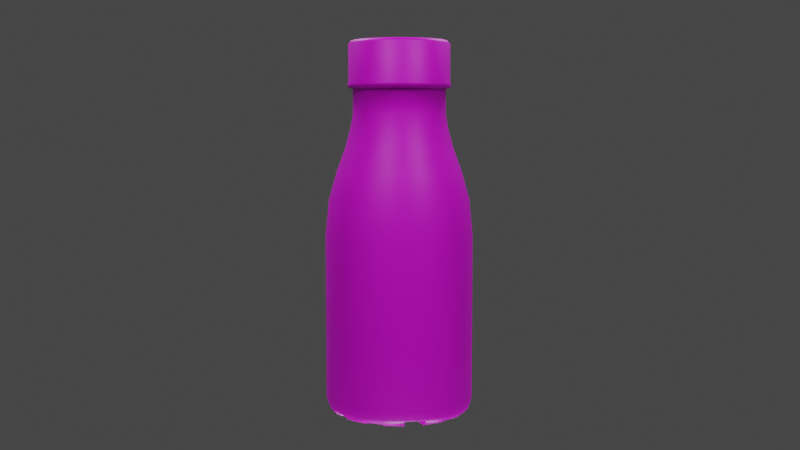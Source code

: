 # Source: Costa_Bottle.blend  (saved by Blender 3.6.13; exported with 4.5.12 LTS)
import bpy
from mathutils import Matrix  # noqa: F401  (used for matrix-valued properties, if any)

bpy.ops.wm.read_factory_settings(use_empty=True)
scene = bpy.context.scene
scene.name = 'Scene'

# ---- collections
col_collection = bpy.data.collections.new('Collection'); scene.collection.children.link(col_collection)

# ---- images (referenced by path relative to the original .blend; pixels are not part of the script)
import os
ASSET_DIR = os.environ.get("B2B_ASSET_DIR", "")  # directory of the original .blend (textures are referenced by path, not embedded)
HERE = os.path.dirname(os.path.abspath(__file__))  # packed textures are extracted next to this script under _unpacked/

def load_image(name, relpath, width, height, colorspace="sRGB"):
    """Load a texture the original file referenced (path relative to the .blend, or extracted next to this script)."""
    p = next((c for c in (os.path.join(HERE, relpath), os.path.join(ASSET_DIR, relpath)) if relpath and os.path.exists(c)), "")
    if p:
        img = bpy.data.images.load(p, check_existing=True)
        img.name = name
    else:  # same state as the original file: an image datablock whose file is absent (Cycles renders it pink)
        img = bpy.data.images.new(name, width, height)
        img.source = "FILE"
        img.filepath = "//" + (relpath or name)
    img.colorspace_settings.name = colorspace
    return img
img_costa_bottle_caramelmap_png = load_image('Costa_Bottle_CaramelMap.png', 'Costa_Bottle_CaramelMap.png', 1024, 1024, 'sRGB')

# ---- materials (node trees are filled in below, after node groups)
mat_material_001 = bpy.data.materials.new('Material.001')
mat_material_001.use_transparent_shadow = False

# ---- material node trees
mat_material_001.use_nodes = True; mat_material_001.node_tree.nodes.clear()
_N = mat_material_001.node_tree.nodes; _L = mat_material_001.node_tree.links
n0 = _N.new('ShaderNodeBsdfPrincipled'); n0.name = 'Principled BSDF'; n0.location = (10, 300)
n0.distribution = 'GGX'
n0.subsurface_method = 'RANDOM_WALK_SKIN'
n0.inputs[3].default_value = 1.45
n0.inputs[27].default_value = (0.0, 0.0, 0.0, 1.0)
n0.inputs[28].default_value = 1.0
n1 = _N.new('ShaderNodeOutputMaterial'); n1.name = 'Material Output'; n1.location = (300, 300)
n2 = _N.new('ShaderNodeTexImage'); n2.name = 'Image Texture'; n2.location = (-324, 167)
n2.image = img_costa_bottle_caramelmap_png
_L.new(n0.outputs[0], n1.inputs[0])
_L.new(n2.outputs[0], n0.inputs[0])
n1.is_active_output = True

# ---- world
world_world = bpy.data.worlds.new('World'); scene.world = world_world
world_world.use_nodes = True; world_world.node_tree.nodes.clear()
_N = world_world.node_tree.nodes; _L = world_world.node_tree.links
n0 = _N.new('ShaderNodeOutputWorld'); n0.name = 'World Output'; n0.location = (300, 300)
n1 = _N.new('ShaderNodeBackground'); n1.name = 'Background'; n1.location = (10, 300)
n1.inputs[0].default_value = (0.05088, 0.05088, 0.05088, 1.0)
_L.new(n1.outputs[0], n0.inputs[0])
n0.is_active_output = True
world_world.color = (0.05088, 0.05088, 0.05088)
world_world.use_sun_shadow = False
world_world.sun_shadow_jitter_overblur = 0.0

# ---- cameras
cam_camera_001 = bpy.data.cameras.new('Camera.001')
cam_camera_001.clip_end = 100.0
cam_camera_001.ortho_scale = 7.314

# ---- lights
light_light = bpy.data.lights.new('Light', 'POINT')
light_light.transmission_factor = 0.0
light_light.shadow_soft_size = 0.1
light_light.shadow_maximum_resolution = 0.006
light_light.use_absolute_resolution = True
light_light_001 = bpy.data.lights.new('Light.001', 'POINT')
light_light_001.transmission_factor = 0.0
light_light_001.shadow_soft_size = 0.1
light_light_001.shadow_maximum_resolution = 0.006
light_light_001.use_absolute_resolution = True
light_light_002 = bpy.data.lights.new('Light.002', 'POINT')
light_light_002.transmission_factor = 0.0
light_light_002.shadow_soft_size = 0.1
light_light_002.shadow_maximum_resolution = 0.006
light_light_002.use_absolute_resolution = True
light_light_003 = bpy.data.lights.new('Light.003', 'POINT')
light_light_003.transmission_factor = 0.0
light_light_003.shadow_soft_size = 0.1
light_light_003.shadow_maximum_resolution = 0.006
light_light_003.use_absolute_resolution = True
light_light_004 = bpy.data.lights.new('Light.004', 'POINT')
light_light_004.transmission_factor = 0.0
light_light_004.shadow_soft_size = 0.1
light_light_004.shadow_maximum_resolution = 0.006
light_light_004.use_absolute_resolution = True

# ---- meshes
me_cylinder_001 = bpy.data.meshes.new('Cylinder.001')
me_cylinder_001.from_pydata([(0.0, 0.9201, -1.235), (-1.44e-10, 0.9517, 0.9517), (0.2843, 0.8751, -1.235), (0.2941, 0.9051, 0.9517), (0.5408, 0.7444, -1.235), (0.5594, 0.7699, 0.9517), (0.7444, 0.5408, -1.235), (0.7699, 0.5594, 0.9517), (0.8751, 0.2843, -1.235), (0.9051, 0.2941, 0.9517), (0.9201, 2.084e-10, -1.235), (0.9517, 1.44e-10, 0.9517), (0.8751, -0.2843, -1.235), (0.9051, -0.2941, 0.9517), (0.7444, -0.5408, -1.235), (0.7699, -0.5594, 0.9517), (0.5408, -0.7444, -1.235), (0.5594, -0.7699, 0.9517), (0.2843, -0.8751, -1.235), (0.2941, -0.9051, 0.9517), (0.0, -0.9201, -1.235), (-1.44e-10, -0.9517, 0.9517), (-0.2843, -0.8751, -1.235), (-0.2941, -0.9051, 0.9517), (-0.5408, -0.7444, -1.235), (-0.5594, -0.7699, 0.9517), (-0.7444, -0.5408, -1.235), (-0.7699, -0.5594, 0.9517), (-0.8751, -0.2843, -1.235), (-0.9051, -0.2941, 0.9517), (-0.9201, 2.084e-10, -1.235), (-0.9517, 1.44e-10, 0.9517), (-0.8751, 0.2843, -1.235), (-0.9051, 0.2941, 0.9517), (-0.7444, 0.5408, -1.235), (-0.7699, 0.5594, 0.9517), (-0.5408, 0.7444, -1.235), (-0.5594, 0.7699, 0.9517), (-0.2843, 0.8751, -1.235), (-0.2941, 0.9051, 0.9517), (-9.767e-10, 0.907, 1.42), (0.2803, 0.8626, 1.42), (0.5331, 0.7338, 1.42), (0.7338, 0.5331, 1.42), (0.8626, 0.2803, 1.42), (0.907, -1.426e-10, 1.42), (0.8626, -0.2803, 1.42), (0.7338, -0.5331, 1.42), (0.5331, -0.7338, 1.42), (0.2803, -0.8626, 1.42), (-9.767e-10, -0.907, 1.42), (-0.2803, -0.8626, 1.42), (-0.5331, -0.7338, 1.42), (-0.7338, -0.5331, 1.42), (-0.8626, -0.2803, 1.42), (-0.907, -1.426e-10, 1.42), (-0.8626, 0.2803, 1.42), (-0.7338, 0.5331, 1.42), (-0.5331, 0.7338, 1.42), (-0.2803, 0.8626, 1.42), (-1.978e-09, 0.8044, 1.786), (0.2486, 0.765, 1.786), (0.4728, 0.6508, 1.786), (0.6508, 0.4728, 1.786), (0.765, 0.2486, 1.786), (0.8044, -6.014e-10, 1.786), (0.765, -0.2486, 1.786), (0.6508, -0.4728, 1.786), (0.4728, -0.6508, 1.786), (0.2486, -0.765, 1.786), (-1.978e-09, -0.8044, 1.786), (-0.2486, -0.765, 1.786), (-0.4728, -0.6508, 1.786), (-0.6508, -0.4728, 1.786), (-0.765, -0.2486, 1.786), (-0.8044, -6.014e-10, 1.786), (-0.765, 0.2486, 1.786), (-0.6508, 0.4728, 1.786), (-0.4728, 0.6508, 1.786), (-0.2486, 0.765, 1.786), (-7.564e-09, 0.6919, 2.097), (0.2138, 0.6581, 2.097), (0.4067, 0.5598, 2.097), (0.5598, 0.4067, 2.097), (0.6581, 0.2138, 2.097), (0.6919, -1.007e-10, 2.097), (0.6581, -0.2138, 2.097), (0.5598, -0.4067, 2.097), (0.4067, -0.5598, 2.097), (0.2138, -0.6581, 2.097), (-7.564e-09, -0.6919, 2.097), (-0.2138, -0.6581, 2.097), (-0.4067, -0.5598, 2.097), (-0.5598, -0.4067, 2.097), (-0.6581, -0.2138, 2.097), (-0.6919, -1.007e-10, 2.097), (-0.6581, 0.2138, 2.097), (-0.5598, 0.4067, 2.097), (-0.4067, 0.5598, 2.097), (-0.2138, 0.6581, 2.097), (2.71e-09, 0.6302, 2.326), (0.1947, 0.5993, 2.326), (0.3704, 0.5098, 2.326), (0.5098, 0.3704, 2.326), (0.5993, 0.1947, 2.326), (0.6302, 4.403e-10, 2.326), (0.5993, -0.1947, 2.326), (0.5098, -0.3704, 2.326), (0.3704, -0.5098, 2.326), (0.1947, -0.5993, 2.326), (2.71e-09, -0.6302, 2.326), (-0.1947, -0.5993, 2.326), (-0.3704, -0.5098, 2.326), (-0.5098, -0.3704, 2.326), (-0.5993, -0.1947, 2.326), (-0.6302, 4.403e-10, 2.326), (-0.5993, 0.1947, 2.326), (-0.5098, 0.3704, 2.326), (-0.3704, 0.5098, 2.326), (-0.1947, 0.5993, 2.326), (-2.252e-08, 0.5961, 2.517), (0.1842, 0.5669, 2.517), (0.3503, 0.4822, 2.517), (0.4822, 0.3504, 2.517), (0.5669, 0.1842, 2.517), (0.5961, -2.289e-10, 2.517), (0.5669, -0.1842, 2.517), (0.4822, -0.3504, 2.517), (0.3503, -0.4822, 2.517), (0.1842, -0.5669, 2.517), (-2.252e-08, -0.5961, 2.517), (-0.1842, -0.5669, 2.517), (-0.3504, -0.4822, 2.517), (-0.4822, -0.3504, 2.517), (-0.5669, -0.1842, 2.517), (-0.5961, -2.289e-10, 2.517), (-0.5669, 0.1842, 2.517), (-0.4822, 0.3504, 2.517), (-0.3504, 0.4822, 2.517), (-0.1842, 0.5669, 2.517), (-2.252e-08, 0.5961, 2.831), (0.1842, 0.5669, 2.831), (0.3503, 0.4822, 2.831), (0.4822, 0.3504, 2.831), (0.5669, 0.1842, 2.831), (0.5961, -2.289e-10, 2.831), (0.5669, -0.1842, 2.831), (0.4822, -0.3504, 2.831), (0.3503, -0.4822, 2.831), (0.1842, -0.5669, 2.831), (-2.252e-08, -0.5961, 2.831), (-0.1842, -0.5669, 2.831), (-0.3504, -0.4822, 2.831), (-0.4822, -0.3504, 2.831), (-0.5669, -0.1842, 2.831), (-0.5961, -2.289e-10, 2.831), (-0.5669, 0.1842, 2.831), (-0.4822, 0.3504, 2.831), (-0.3504, 0.4822, 2.831), (-0.1842, 0.5669, 2.831), (-1.84e-08, 0.6637, 2.862), (0.2051, 0.6312, 2.862), (0.3901, 0.5369, 2.862), (0.5369, 0.3901, 2.862), (0.6312, 0.2051, 2.862), (0.6637, -5.932e-10, 2.862), (0.6312, -0.2051, 2.862), (0.5369, -0.3901, 2.862), (0.3901, -0.5369, 2.862), (0.2051, -0.6312, 2.862), (-1.84e-08, -0.6637, 2.862), (-0.2051, -0.6312, 2.862), (-0.3901, -0.5369, 2.862), (-0.5369, -0.3901, 2.862), (-0.6312, -0.2051, 2.862), (-0.6637, -5.932e-10, 2.862), (-0.6312, 0.2051, 2.862), (-0.5369, 0.3901, 2.862), (-0.3901, 0.5369, 2.862), (-0.2051, 0.6312, 2.862), (-1.57e-08, 0.6637, 2.893), (0.2051, 0.6312, 2.893), (0.3901, 0.5369, 2.893), (0.5369, 0.3901, 2.893), (0.6312, 0.2051, 2.893), (0.6637, -5.932e-10, 2.893), (0.6312, -0.2051, 2.893), (0.5369, -0.3901, 2.893), (0.3901, -0.5369, 2.893), (0.2051, -0.6312, 2.893), (-1.57e-08, -0.6637, 2.893), (-0.2051, -0.6312, 2.893), (-0.3901, -0.5369, 2.893), (-0.5369, -0.3901, 2.893), (-0.6312, -0.2051, 2.893), (-0.6637, -5.932e-10, 2.893), (-0.6312, 0.2051, 2.893), (-0.5369, 0.3901, 2.893), (-0.3901, 0.5369, 2.893), (-0.2051, 0.6312, 2.893), (-9.278e-09, 0.6512, 2.924), (0.2012, 0.6194, 2.924), (0.3828, 0.5269, 2.924), (0.5269, 0.3828, 2.924), (0.6194, 0.2012, 2.924), (0.6512, -6.381e-10, 2.924), (0.6194, -0.2012, 2.924), (0.5269, -0.3828, 2.924), (0.3828, -0.5269, 2.924), (0.2012, -0.6194, 2.924), (-9.278e-09, -0.6512, 2.924), (-0.2012, -0.6194, 2.924), (-0.3828, -0.5269, 2.924), (-0.5269, -0.3828, 2.924), (-0.6194, -0.2012, 2.924), (-0.6512, -6.381e-10, 2.924), (-0.6194, 0.2012, 2.924), (-0.5269, 0.3828, 2.924), (-0.3828, 0.5269, 2.924), (-0.2012, 0.6194, 2.924), (-3.12e-08, 0.6512, 3.406), (0.2012, 0.6194, 3.406), (0.3828, 0.5269, 3.406), (0.5269, 0.3828, 3.406), (0.6194, 0.2012, 3.406), (0.6512, -6.381e-10, 3.406), (0.6194, -0.2012, 3.406), (0.5269, -0.3828, 3.406), (0.3828, -0.5269, 3.406), (0.2012, -0.6194, 3.406), (-3.12e-08, -0.6512, 3.406), (-0.2012, -0.6194, 3.406), (-0.3828, -0.5269, 3.406), (-0.5269, -0.3828, 3.406), (-0.6194, -0.2012, 3.406), (-0.6512, -6.381e-10, 3.406), (-0.6194, 0.2012, 3.406), (-0.5269, 0.3828, 3.406), (-0.3828, 0.5269, 3.406), (-0.2012, 0.6194, 3.406), (-4.236e-08, 0.6164, 3.443), (0.1905, 0.5862, 3.443), (0.3623, 0.4987, 3.443), (0.4987, 0.3623, 3.443), (0.5862, 0.1905, 3.443), (0.6164, -6.039e-10, 3.443), (0.5862, -0.1905, 3.443), (0.4987, -0.3623, 3.443), (0.3623, -0.4987, 3.443), (0.1905, -0.5862, 3.443), (-4.236e-08, -0.6164, 3.443), (-0.1905, -0.5862, 3.443), (-0.3623, -0.4987, 3.443), (-0.4987, -0.3623, 3.443), (-0.5862, -0.1905, 3.443), (-0.6164, -6.039e-10, 3.443), (-0.5862, 0.1905, 3.443), (-0.4987, 0.3623, 3.443), (-0.3623, 0.4987, 3.443), (-0.1905, 0.5862, 3.443), (-4.222e-08, 0.4964, 3.443), (0.1534, 0.4721, 3.443), (0.2918, 0.4016, 3.443), (0.4016, 0.2918, 3.443), (0.4721, 0.1534, 3.443), (0.4964, -2.238e-09, 3.443), (0.4721, -0.1534, 3.443), (0.4016, -0.2918, 3.443), (0.2918, -0.4016, 3.443), (0.1534, -0.4721, 3.443), (-4.222e-08, -0.4964, 3.443), (-0.1534, -0.4721, 3.443), (-0.2918, -0.4016, 3.443), (-0.4016, -0.2918, 3.443), (-0.4722, -0.1534, 3.443), (-0.4964, -2.238e-09, 3.443), (-0.4722, 0.1534, 3.443), (-0.4016, 0.2918, 3.443), (-0.2918, 0.4016, 3.443), (-0.1534, 0.4721, 3.443), (-4.055e-08, 0.4561, 3.443), (0.1409, 0.4337, 3.443), (0.2681, 0.369, 3.443), (0.369, 0.2681, 3.443), (0.4337, 0.1409, 3.443), (0.4561, -1.813e-09, 3.443), (0.4337, -0.1409, 3.443), (0.369, -0.2681, 3.443), (0.2681, -0.369, 3.443), (0.1409, -0.4337, 3.443), (-4.055e-08, -0.4561, 3.443), (-0.1409, -0.4337, 3.443), (-0.2681, -0.369, 3.443), (-0.369, -0.2681, 3.443), (-0.4337, -0.1409, 3.443), (-0.4561, -1.813e-09, 3.443), (-0.4337, 0.1409, 3.443), (-0.369, 0.2681, 3.443), (-0.2681, 0.369, 3.443), (-0.1409, 0.4337, 3.443), (0.0, 0.8639, -1.307), (0.267, 0.8216, -1.307), (0.5078, 0.6989, -1.307), (0.6989, 0.5078, -1.307), (0.8216, 0.267, -1.307), (0.8639, -1.522e-10, -1.307), (0.8216, -0.267, -1.307), (0.6989, -0.5078, -1.307), (0.5078, -0.6989, -1.307), (0.267, -0.8216, -1.307), (0.0, -0.8639, -1.307), (-0.267, -0.8216, -1.307), (-0.5078, -0.6989, -1.307), (-0.6989, -0.5078, -1.307), (-0.8216, -0.267, -1.307), (-0.8639, -1.522e-10, -1.307), (-0.8216, 0.267, -1.307), (-0.6989, 0.5078, -1.307), (-0.5078, 0.6989, -1.307), (-0.267, 0.8216, -1.307), (0.0, 0.7983, -1.34), (0.2467, 0.7593, -1.34), (0.4693, 0.6459, -1.34), (0.6459, 0.4693, -1.34), (0.7593, 0.2467, -1.34), (0.7983, -7.916e-10, -1.34), (0.7593, -0.2467, -1.34), (0.6459, -0.4693, -1.34), (0.4693, -0.6459, -1.34), (0.2467, -0.7593, -1.34), (0.0, -0.7983, -1.34), (-0.2467, -0.7593, -1.34), (-0.4693, -0.6459, -1.34), (-0.6459, -0.4693, -1.34), (-0.7593, -0.2467, -1.34), (-0.7983, -7.916e-10, -1.34), (-0.7593, 0.2467, -1.34), (-0.6459, 0.4693, -1.34), (-0.4693, 0.6459, -1.34), (-0.2467, 0.7593, -1.34), (0.0, 0.6951, -1.34), (0.2148, 0.661, -1.34), (0.4085, 0.5623, -1.34), (0.5623, 0.4085, -1.34), (0.661, 0.2148, -1.34), (0.6951, -3.074e-10, -1.34), (0.661, -0.2148, -1.34), (0.5623, -0.4085, -1.34), (0.4085, -0.5623, -1.34), (0.2148, -0.661, -1.34), (0.0, -0.6951, -1.34), (-0.2148, -0.661, -1.34), (-0.4085, -0.5623, -1.34), (-0.5623, -0.4085, -1.34), (-0.661, -0.2148, -1.34), (-0.6951, -3.074e-10, -1.34), (-0.661, 0.2148, -1.34), (-0.5623, 0.4085, -1.34), (-0.4085, 0.5623, -1.34), (-0.2148, 0.661, -1.34), (0.0, 0.2509, -1.305), (0.07753, 0.2386, -1.305), (0.1475, 0.203, -1.305), (0.203, 0.1475, -1.305), (0.2386, 0.07753, -1.305), (0.2509, 1.275e-09, -1.305), (0.2386, -0.07753, -1.305), (0.203, -0.1475, -1.305), (0.1475, -0.203, -1.305), (0.07753, -0.2386, -1.305), (0.0, -0.2509, -1.305), (-0.07753, -0.2386, -1.305), (-0.1475, -0.203, -1.305), (-0.203, -0.1475, -1.305), (-0.2386, -0.07753, -1.305), (-0.2509, 1.275e-09, -1.305), (-0.2386, 0.07753, -1.305), (-0.203, 0.1475, -1.305), (-0.1475, 0.203, -1.305), (-0.07753, 0.2386, -1.305), (0.0, 0.04448, -1.305), (0.01375, 0.0423, -1.305), (0.02615, 0.03599, -1.305), (0.03599, 0.02615, -1.305), (0.0423, 0.01375, -1.305), (0.04448, 2.829e-10, -1.305), (0.0423, -0.01375, -1.305), (0.03599, -0.02615, -1.305), (0.02615, -0.03599, -1.305), (0.01375, -0.0423, -1.305), (0.0, -0.04448, -1.305), (-0.01375, -0.0423, -1.305), (-0.02615, -0.03599, -1.305), (-0.03599, -0.02615, -1.305), (-0.0423, -0.01375, -1.305), (-0.04448, 2.829e-10, -1.305), (-0.0423, 0.01375, -1.305), (-0.03599, 0.02615, -1.305), (-0.02615, 0.03599, -1.305), (-0.01375, 0.0423, -1.305), (0.0, 0.04448, -1.33), (0.01375, 0.0423, -1.33), (0.02615, 0.03599, -1.33), (0.03599, 0.02615, -1.33), (0.0423, 0.01375, -1.33), (0.04448, 2.829e-10, -1.33), (0.0423, -0.01375, -1.33), (0.03599, -0.02615, -1.33), (0.02615, -0.03599, -1.33), (0.01375, -0.0423, -1.33), (0.0, -0.04448, -1.33), (-0.01375, -0.0423, -1.33), (-0.02615, -0.03599, -1.33), (-0.03599, -0.02615, -1.33), (-0.0423, -0.01375, -1.33), (-0.04448, 2.829e-10, -1.33), (-0.0423, 0.01375, -1.33), (-0.03599, 0.02615, -1.33), (-0.02615, 0.03599, -1.33), (-0.01375, 0.0423, -1.33), (0.9131, -6.875e-12, -1.255), (0.8684, 0.2822, -1.255), (0.0, -0.9131, -1.255), (0.2822, -0.8684, -1.255), (-0.9131, -6.875e-12, -1.255), (-0.8684, -0.2822, -1.255), (0.0, 0.9131, -1.255), (-0.2822, 0.8684, -1.255), (0.7387, 0.5367, -1.255), (0.5367, 0.7387, -1.255), (0.5367, -0.7387, -1.255), (0.7387, -0.5367, -1.255), (0.2822, 0.8684, -1.255), (-0.7387, -0.5367, -1.255), (-0.5367, -0.7387, -1.255), (-0.5367, 0.7387, -1.255), (-0.7387, 0.5367, -1.255), (0.8684, -0.2822, -1.255), (-0.2822, -0.8684, -1.255), (-0.8684, 0.2822, -1.255), (0.2461, 0.7575, -1.267), (0.4682, 0.6444, -1.267), (0.7965, -1.992e-09, -1.267), (0.7575, -0.2461, -1.267), (0.2461, -0.7575, -1.267), (0.0, -0.7965, -1.267), (-0.6444, -0.4682, -1.267), (-0.7575, -0.2461, -1.267), (-0.6444, 0.4682, -1.267), (-0.4682, 0.6444, -1.267), (0.8418, -1.858e-09, -1.271), (0.0, -0.8418, -1.271), (0.2601, 0.8006, -1.271), (-0.6811, -0.4948, -1.271), (-0.4948, 0.6811, -1.271), (0.8006, -0.2601, -1.271), (0.2275, 0.7, -1.261), (0.4326, 0.5955, -1.261), (0.7361, -2.581e-09, -1.261), (0.7, -0.2275, -1.261), (0.2275, -0.7, -1.261), (0.0, -0.7361, -1.261), (-0.5955, -0.4326, -1.261), (-0.7, -0.2275, -1.261), (-0.5955, 0.4326, -1.261), (-0.4326, 0.5955, -1.261), (0.198, 0.6095, -1.23), (0.3767, 0.5184, -1.23), (0.6408, -2.135e-09, -1.23), (0.6095, -0.198, -1.23), (0.198, -0.6095, -1.23), (0.0, -0.6408, -1.23), (-0.5184, -0.3767, -1.23), (-0.6095, -0.198, -1.23), (-0.5184, 0.3767, -1.23), (-0.3767, 0.5184, -1.23), (0.07149, 0.22, -1.197), (0.136, 0.1872, -1.197), (0.2313, -6.762e-10, -1.197), (0.22, -0.07149, -1.197), (0.07149, -0.22, -1.197), (0.0, -0.2313, -1.197), (-0.1872, -0.136, -1.197), (-0.22, -0.07149, -1.197), (-0.1872, 0.136, -1.197), (-0.136, 0.1872, -1.197), (0.2601, -0.8006, -1.271), (-0.8006, -0.2601, -1.271), (0.4948, 0.6811, -1.271), (-0.6811, 0.4948, -1.271), (-0.1861, -0.1352, -1.264), (-0.1352, -0.1861, -1.264), (0.2188, -0.07108, -1.264), (0.23, 1.174e-09, -1.264), (-0.2188, -0.07108, -1.264), (0.1861, -0.1352, -1.264), (-0.23, 1.174e-09, -1.264), (0.1352, -0.1861, -1.264), (0.07108, 0.2188, -1.264), (0.0, 0.23, -1.264), (-0.2188, 0.07108, -1.264), (0.07108, -0.2188, -1.264), (0.1352, 0.1861, -1.264), (-0.1861, 0.1352, -1.264), (0.0, -0.23, -1.264), (0.1861, 0.1352, -1.264), (-0.1352, 0.1861, -1.264), (-0.07108, -0.2188, -1.264), (0.2188, 0.07108, -1.264), (-0.07108, 0.2188, -1.264), (0.3588, 8.904e-10, -1.313), (0.3412, 0.1109, -1.313), (0.0, 0.3588, -1.313), (-0.1109, 0.3412, -1.313), (-0.2902, -0.2109, -1.313), (-0.2109, -0.2902, -1.313), (0.3412, -0.1109, -1.313), (-0.3412, -0.1109, -1.313), (0.2902, -0.2109, -1.313), (-0.3588, 8.904e-10, -1.313), (0.2109, -0.2902, -1.313), (0.1109, 0.3412, -1.313), (-0.3412, 0.1109, -1.313), (0.1109, -0.3412, -1.313), (0.2109, 0.2902, -1.313), (-0.2902, 0.2109, -1.313), (0.0, -0.3588, -1.313), (0.2902, 0.2109, -1.313), (-0.2109, 0.2902, -1.313), (-0.1109, -0.3412, -1.313), (0.3308, -1.03e-09, -1.205), (-0.2676, -0.1944, -1.205), (0.3146, -0.1022, -1.205), (-0.3146, -0.1022, -1.205), (0.1022, 0.3146, -1.205), (0.1022, -0.3146, -1.205), (0.1944, 0.2676, -1.205), (-0.2676, 0.1944, -1.205), (0.0, -0.3308, -1.205), (-0.1944, 0.2676, -1.205), (0.6837, 0.4967, -1.307), (0.8037, 0.2611, -1.307), (0.6837, -0.4967, -1.307), (0.4967, -0.6837, -1.307), (-0.2611, -0.8037, -1.307), (-0.4967, -0.6837, -1.307), (-0.8451, -1.215e-10, -1.307), (-0.8037, 0.2611, -1.307), (-0.2611, 0.8037, -1.307), (0.0, 0.8451, -1.307), (0.6459, 0.4693, -1.309), (0.7593, 0.2467, -1.309), (0.6459, -0.4693, -1.309), (0.4693, -0.6459, -1.309), (-0.2467, -0.7593, -1.309), (-0.4693, -0.6459, -1.309), (-0.7983, -6.367e-10, -1.309), (-0.7593, 0.2467, -1.309), (-0.2467, 0.7593, -1.309), (0.0, 0.7983, -1.309), (0.5623, 0.4085, -1.309), (0.661, 0.2148, -1.309), (0.5623, -0.4085, -1.309), (0.4085, -0.5623, -1.309), (-0.2148, -0.661, -1.309), (-0.4085, -0.5623, -1.309), (-0.6951, -1.525e-10, -1.309), (-0.661, 0.2148, -1.309), (-0.2148, 0.661, -1.309), (0.0, 0.6951, -1.309), (0.3412, 0.1109, -1.282), (-0.1109, 0.3412, -1.282), (-0.2109, -0.2902, -1.282), (0.0, 0.3588, -1.282), (0.2902, -0.2109, -1.282), (-0.3588, 1.045e-09, -1.282), (0.2109, -0.2902, -1.282), (-0.3412, 0.1109, -1.282), (0.2902, 0.2109, -1.282), (-0.1109, -0.3412, -1.282), (0.0, 0.9517, -1.137), (0.2941, 0.9051, -1.137), (0.5594, 0.7699, -1.137), (0.7699, 0.5594, -1.137), (0.9051, 0.2941, -1.137), (0.9517, 1.44e-10, -1.137), (0.9051, -0.2941, -1.137), (0.7699, -0.5594, -1.137), (0.5594, -0.7699, -1.137), (0.2941, -0.9051, -1.137), (0.0, -0.9517, -1.137), (-0.2941, -0.9051, -1.137), (-0.5594, -0.7699, -1.137), (-0.7699, -0.5594, -1.137), (-0.9051, -0.2941, -1.137), (-0.9517, 1.44e-10, -1.137), (-0.9051, 0.2941, -1.137), (-0.7699, 0.5594, -1.137), (-0.5594, 0.7699, -1.137), (-0.2941, 0.9051, -1.137)], [], [(580, 1, 3, 581), (581, 3, 5, 582), (582, 5, 7, 583), (583, 7, 9, 584), (584, 9, 11, 585), (585, 11, 13, 586), (586, 13, 15, 587), (587, 15, 17, 588), (588, 17, 19, 589), (589, 19, 21, 590), (590, 21, 23, 591), (591, 23, 25, 592), (592, 25, 27, 593), (593, 27, 29, 594), (594, 29, 31, 595), (595, 31, 33, 596), (596, 33, 35, 597), (597, 35, 37, 598), (13, 11, 45, 46), (598, 37, 39, 599), (599, 39, 1, 580), (421, 420, 305, 304), (49, 48, 68, 69), (23, 21, 50, 51), (33, 31, 55, 56), (9, 7, 43, 44), (19, 17, 48, 49), (29, 27, 53, 54), (39, 37, 58, 59), (5, 3, 41, 42), (15, 13, 46, 47), (25, 23, 51, 52), (35, 33, 56, 57), (11, 9, 44, 45), (21, 19, 49, 50), (31, 29, 54, 55), (1, 39, 59, 40), (7, 5, 42, 43), (17, 15, 47, 48), (3, 1, 40, 41), (27, 25, 52, 53), (37, 35, 57, 58), (66, 65, 85, 86), (42, 41, 61, 62), (57, 56, 76, 77), (50, 49, 69, 70), (43, 42, 62, 63), (58, 57, 77, 78), (51, 50, 70, 71), (44, 43, 63, 64), (59, 58, 78, 79), (52, 51, 71, 72), (45, 44, 64, 65), (40, 59, 79, 60), (53, 52, 72, 73), (46, 45, 65, 66), (54, 53, 73, 74), (47, 46, 66, 67), (55, 54, 74, 75), (48, 47, 67, 68), (41, 40, 60, 61), (56, 55, 75, 76), (83, 82, 102, 103), (74, 73, 93, 94), (67, 66, 86, 87), (75, 74, 94, 95), (68, 67, 87, 88), (61, 60, 80, 81), (76, 75, 95, 96), (69, 68, 88, 89), (62, 61, 81, 82), (77, 76, 96, 97), (70, 69, 89, 90), (63, 62, 82, 83), (78, 77, 97, 98), (71, 70, 90, 91), (64, 63, 83, 84), (79, 78, 98, 99), (72, 71, 91, 92), (65, 64, 84, 85), (60, 79, 99, 80), (73, 72, 92, 93), (115, 114, 134, 135), (98, 97, 117, 118), (91, 90, 110, 111), (84, 83, 103, 104), (99, 98, 118, 119), (92, 91, 111, 112), (85, 84, 104, 105), (80, 99, 119, 100), (93, 92, 112, 113), (86, 85, 105, 106), (94, 93, 113, 114), (87, 86, 106, 107), (95, 94, 114, 115), (88, 87, 107, 108), (81, 80, 100, 101), (96, 95, 115, 116), (89, 88, 108, 109), (82, 81, 101, 102), (97, 96, 116, 117), (90, 89, 109, 110), (132, 131, 151, 152), (108, 107, 127, 128), (101, 100, 120, 121), (116, 115, 135, 136), (109, 108, 128, 129), (102, 101, 121, 122), (117, 116, 136, 137), (110, 109, 129, 130), (103, 102, 122, 123), (118, 117, 137, 138), (111, 110, 130, 131), (104, 103, 123, 124), (119, 118, 138, 139), (112, 111, 131, 132), (105, 104, 124, 125), (100, 119, 139, 120), (113, 112, 132, 133), (106, 105, 125, 126), (114, 113, 133, 134), (107, 106, 126, 127), (149, 148, 168, 169), (125, 124, 144, 145), (120, 139, 159, 140), (133, 132, 152, 153), (126, 125, 145, 146), (134, 133, 153, 154), (127, 126, 146, 147), (135, 134, 154, 155), (128, 127, 147, 148), (121, 120, 140, 141), (136, 135, 155, 156), (129, 128, 148, 149), (122, 121, 141, 142), (137, 136, 156, 157), (130, 129, 149, 150), (123, 122, 142, 143), (138, 137, 157, 158), (131, 130, 150, 151), (124, 123, 143, 144), (139, 138, 158, 159), (166, 165, 185, 186), (142, 141, 161, 162), (157, 156, 176, 177), (150, 149, 169, 170), (143, 142, 162, 163), (158, 157, 177, 178), (151, 150, 170, 171), (144, 143, 163, 164), (159, 158, 178, 179), (152, 151, 171, 172), (145, 144, 164, 165), (140, 159, 179, 160), (153, 152, 172, 173), (146, 145, 165, 166), (154, 153, 173, 174), (147, 146, 166, 167), (155, 154, 174, 175), (148, 147, 167, 168), (141, 140, 160, 161), (156, 155, 175, 176), (194, 193, 213, 214), (174, 173, 193, 194), (167, 166, 186, 187), (175, 174, 194, 195), (168, 167, 187, 188), (161, 160, 180, 181), (176, 175, 195, 196), (169, 168, 188, 189), (162, 161, 181, 182), (177, 176, 196, 197), (170, 169, 189, 190), (163, 162, 182, 183), (178, 177, 197, 198), (171, 170, 190, 191), (164, 163, 183, 184), (179, 178, 198, 199), (172, 171, 191, 192), (165, 164, 184, 185), (160, 179, 199, 180), (173, 172, 192, 193), (214, 213, 233, 234), (187, 186, 206, 207), (195, 194, 214, 215), (188, 187, 207, 208), (181, 180, 200, 201), (196, 195, 215, 216), (189, 188, 208, 209), (182, 181, 201, 202), (197, 196, 216, 217), (190, 189, 209, 210), (183, 182, 202, 203), (198, 197, 217, 218), (191, 190, 210, 211), (184, 183, 203, 204), (199, 198, 218, 219), (192, 191, 211, 212), (185, 184, 204, 205), (180, 199, 219, 200), (193, 192, 212, 213), (186, 185, 205, 206), (231, 230, 250, 251), (207, 206, 226, 227), (215, 214, 234, 235), (208, 207, 227, 228), (201, 200, 220, 221), (216, 215, 235, 236), (209, 208, 228, 229), (202, 201, 221, 222), (217, 216, 236, 237), (210, 209, 229, 230), (203, 202, 222, 223), (218, 217, 237, 238), (211, 210, 230, 231), (204, 203, 223, 224), (219, 218, 238, 239), (212, 211, 231, 232), (205, 204, 224, 225), (200, 219, 239, 220), (213, 212, 232, 233), (206, 205, 225, 226), (241, 240, 260, 261), (224, 223, 243, 244), (239, 238, 258, 259), (232, 231, 251, 252), (225, 224, 244, 245), (220, 239, 259, 240), (233, 232, 252, 253), (226, 225, 245, 246), (234, 233, 253, 254), (227, 226, 246, 247), (235, 234, 254, 255), (228, 227, 247, 248), (221, 220, 240, 241), (236, 235, 255, 256), (229, 228, 248, 249), (222, 221, 241, 242), (237, 236, 256, 257), (230, 229, 249, 250), (223, 222, 242, 243), (238, 237, 257, 258), (260, 279, 299, 280), (256, 255, 275, 276), (249, 248, 268, 269), (242, 241, 261, 262), (257, 256, 276, 277), (250, 249, 269, 270), (243, 242, 262, 263), (258, 257, 277, 278), (251, 250, 270, 271), (244, 243, 263, 264), (259, 258, 278, 279), (252, 251, 271, 272), (245, 244, 264, 265), (240, 259, 279, 260), (253, 252, 272, 273), (246, 245, 265, 266), (254, 253, 273, 274), (247, 246, 266, 267), (255, 254, 274, 275), (248, 247, 267, 268), (281, 280, 299, 298, 297, 296, 295, 294, 293, 292, 291, 290, 289, 288, 287, 286, 285, 284, 283, 282), (273, 272, 292, 293), (266, 265, 285, 286), (274, 273, 293, 294), (267, 266, 286, 287), (275, 274, 294, 295), (268, 267, 287, 288), (261, 260, 280, 281), (276, 275, 295, 296), (269, 268, 288, 289), (262, 261, 281, 282), (277, 276, 296, 297), (270, 269, 289, 290), (263, 262, 282, 283), (278, 277, 297, 298), (271, 270, 290, 291), (264, 263, 283, 284), (279, 278, 298, 299), (272, 271, 291, 292), (265, 264, 284, 285), (344, 511, 570, 561), (370, 369, 480, 481), (425, 424, 315, 314), (427, 426, 300, 319), (429, 428, 303, 302), (431, 430, 308, 307), (426, 432, 301, 300), (434, 433, 313, 312), (432, 429, 488, 452), (435, 318, 449, 454), (422, 438, 311, 310), (424, 439, 316, 315), (428, 421, 304, 303), (430, 423, 309, 308), (341, 321, 456, 466), (435, 427, 319, 318), (429, 302, 441, 488), (437, 431, 307, 306), (438, 434, 312, 311), (439, 436, 317, 316), (359, 339, 558, 568), (318, 319, 339, 338), (340, 512, 573, 569), (304, 305, 325, 324), (304, 324, 551, 541), (312, 313, 333, 332), (525, 357, 474, 537), (321, 301, 440, 456), (306, 307, 327, 326), (314, 315, 335, 334), (511, 527, 578, 570), (300, 301, 321, 320), (328, 348, 563, 553), (308, 309, 329, 328), (305, 420, 450, 442), (316, 317, 337, 336), (524, 362, 477, 536), (302, 303, 323, 322), (313, 433, 453, 446), (310, 311, 331, 330), (511, 510, 365, 364), (320, 321, 341, 340), (308, 328, 553, 543), (328, 329, 349, 348), (510, 345, 468, 530), (336, 337, 357, 356), (523, 349, 470, 535), (322, 323, 343, 342), (301, 432, 452, 440), (330, 331, 351, 350), (324, 344, 561, 551), (338, 339, 359, 358), (319, 300, 549, 548), (324, 325, 345, 344), (335, 315, 546, 556), (332, 333, 353, 352), (366, 365, 478, 479), (338, 358, 475, 465), (326, 327, 347, 346), (334, 335, 355, 354), (491, 490, 393, 392), (513, 512, 360, 379), (515, 514, 373, 372), (425, 314, 447, 487), (521, 341, 466, 534), (516, 518, 367, 366), (517, 519, 375, 374), (518, 520, 368, 367), (512, 521, 361, 360), (519, 522, 376, 375), (520, 523, 369, 368), (314, 334, 463, 447), (522, 525, 377, 376), (378, 377, 484, 485), (524, 527, 363, 362), (436, 435, 454, 489), (526, 529, 371, 370), (527, 511, 364, 363), (528, 513, 379, 378), (529, 515, 372, 371), (389, 390, 410, 409), (493, 492, 386, 385), (490, 494, 394, 393), (492, 495, 387, 386), (494, 496, 395, 394), (495, 497, 388, 387), (499, 498, 381, 380), (496, 500, 396, 395), (497, 501, 389, 388), (498, 502, 382, 381), (500, 503, 397, 396), (501, 504, 390, 389), (502, 505, 383, 382), (503, 506, 398, 397), (504, 507, 391, 390), (505, 508, 384, 383), (506, 509, 399, 398), (507, 491, 392, 391), (508, 493, 385, 384), (509, 499, 380, 399), (400, 401, 402, 403, 404, 405, 406, 407, 408, 409, 410, 411, 412, 413, 414, 415, 416, 417, 418, 419), (382, 383, 403, 402), (397, 398, 418, 417), (390, 391, 411, 410), (383, 384, 404, 403), (398, 399, 419, 418), (391, 392, 412, 411), (384, 385, 405, 404), (399, 380, 400, 419), (392, 393, 413, 412), (385, 386, 406, 405), (393, 394, 414, 413), (386, 387, 407, 406), (394, 395, 415, 414), (387, 388, 408, 407), (380, 381, 401, 400), (395, 396, 416, 415), (388, 389, 409, 408), (381, 382, 402, 401), (396, 397, 417, 416), (32, 34, 436, 439), (22, 24, 434, 438), (12, 14, 431, 437), (2, 4, 429, 432), (36, 38, 427, 435), (26, 28, 425, 433), (16, 18, 423, 430), (6, 8, 421, 428), (30, 32, 439, 424), (20, 22, 438, 422), (10, 12, 437, 420), (34, 36, 435, 436), (24, 26, 433, 434), (0, 2, 432, 426), (14, 16, 430, 431), (4, 6, 428, 429), (38, 0, 426, 427), (28, 30, 424, 425), (18, 20, 422, 423), (8, 10, 420, 421), (486, 451, 445, 444), (489, 454, 449, 448), (450, 455, 443, 442), (453, 487, 447, 446), (452, 488, 441, 440), (442, 443, 459, 458), (446, 447, 463, 462), (440, 441, 457, 456), (444, 445, 461, 460), (448, 449, 465, 464), (456, 457, 467, 466), (460, 461, 471, 470), (464, 465, 475, 474), (458, 459, 469, 468), (462, 463, 473, 472), (530, 532, 479, 478), (531, 533, 483, 482), (534, 536, 477, 476), (535, 538, 481, 480), (537, 539, 485, 484), (526, 370, 481, 538), (422, 310, 445, 451), (345, 325, 458, 468), (329, 309, 444, 460), (318, 338, 465, 449), (353, 333, 462, 472), (423, 422, 451, 486), (514, 353, 472, 531), (302, 322, 457, 441), (437, 306, 443, 455), (433, 425, 487, 453), (528, 378, 485, 539), (326, 346, 469, 459), (337, 317, 448, 464), (334, 354, 473, 463), (516, 366, 479, 532), (310, 330, 461, 445), (349, 329, 460, 470), (374, 373, 482, 483), (325, 305, 442, 458), (517, 374, 483, 533), (322, 342, 467, 457), (362, 361, 476, 477), (357, 337, 464, 474), (333, 313, 446, 462), (317, 436, 489, 448), (309, 423, 486, 444), (330, 350, 471, 461), (420, 437, 455, 450), (306, 326, 459, 443), (379, 360, 499, 509), (364, 365, 493, 508), (371, 372, 491, 507), (378, 379, 509, 506), (363, 364, 508, 505), (370, 371, 507, 504), (377, 378, 506, 503), (362, 363, 505, 502), (369, 370, 504, 501), (376, 377, 503, 500), (361, 362, 502, 498), (368, 369, 501, 497), (375, 376, 500, 496), (360, 361, 498, 499), (367, 368, 497, 495), (374, 375, 496, 494), (366, 367, 495, 492), (373, 374, 494, 490), (365, 366, 492, 493), (372, 373, 490, 491), (354, 517, 533, 473), (346, 516, 532, 469), (358, 528, 539, 475), (373, 514, 531, 482), (350, 526, 538, 471), (474, 475, 539, 537), (470, 471, 538, 535), (466, 467, 536, 534), (472, 473, 533, 531), (468, 469, 532, 530), (512, 513, 571, 573), (358, 359, 513, 528), (351, 331, 554, 564), (350, 351, 529, 526), (342, 343, 527, 524), (356, 357, 525, 522), (348, 349, 523, 520), (515, 529, 579, 572), (340, 341, 521, 512), (327, 307, 542, 552), (354, 355, 519, 517), (346, 347, 518, 516), (361, 521, 534, 476), (352, 353, 514, 515), (356, 522, 577, 567), (369, 523, 535, 480), (365, 510, 530, 478), (344, 345, 510, 511), (342, 524, 536, 467), (377, 525, 537, 484), (540, 541, 551, 550), (552, 553, 563, 562), (544, 545, 555, 554), (548, 549, 559, 558), (542, 543, 553, 552), (546, 547, 557, 556), (556, 557, 567, 566), (550, 551, 561, 560), (554, 555, 565, 564), (558, 559, 569, 568), (564, 565, 572, 579), (560, 561, 570, 578), (566, 567, 577, 575), (562, 563, 576, 574), (568, 569, 573, 571), (307, 308, 543, 542), (347, 327, 552, 562), (323, 303, 540, 550), (332, 352, 565, 555), (316, 336, 557, 547), (527, 343, 560, 578), (339, 319, 548, 558), (513, 359, 568, 571), (320, 340, 569, 559), (529, 351, 564, 579), (336, 356, 567, 557), (312, 332, 555, 545), (352, 515, 572, 565), (311, 312, 545, 544), (355, 335, 556, 566), (522, 519, 575, 577), (331, 311, 544, 554), (518, 347, 562, 574), (520, 518, 574, 576), (300, 320, 559, 549), (519, 355, 566, 575), (348, 520, 576, 563), (315, 316, 547, 546), (343, 323, 550, 560), (303, 304, 541, 540), (38, 599, 580, 0), (36, 598, 599, 38), (34, 597, 598, 36), (32, 596, 597, 34), (30, 595, 596, 32), (28, 594, 595, 30), (26, 593, 594, 28), (24, 592, 593, 26), (22, 591, 592, 24), (20, 590, 591, 22), (18, 589, 590, 20), (16, 588, 589, 18), (14, 587, 588, 16), (12, 586, 587, 14), (10, 585, 586, 12), (8, 584, 585, 10), (6, 583, 584, 8), (4, 582, 583, 6), (2, 581, 582, 4), (0, 580, 581, 2)])
me_cylinder_001.polygons.foreach_set('use_smooth', [True] * 582)
_k = set([(10, 585), (11, 45), (11, 585), (45, 65), (65, 85), (85, 105), (105, 125), (125, 145), (145, 165), (165, 185), (185, 205), (205, 225), (225, 245)])
me_cylinder_001.attributes.new('sharp_edge', 'BOOLEAN', 'EDGE').data.foreach_set('value', [ (min(e.vertices), max(e.vertices)) in _k for e in me_cylinder_001.edges])
_uv = me_cylinder_001.uv_layers.new(name='UVMap')
_uv.uv.foreach_set('vector', [0.7353, 0.08205, 0.7353, 0.284, 0.7056, 0.284, 0.7056, 0.08205, 0.7056, 0.08205, 0.7056, 0.284, 0.6789, 0.284, 0.6789, 0.08205, 0.6789, 0.08205, 0.6789, 0.284, 0.6577, 0.284, 0.6577, 0.08205, 0.6577, 0.08205, 0.6577, 0.284, 0.6441, 0.284, 0.6441, 0.08205, 0.6441, 0.08205, 0.6441, 0.284, 0.6394, 0.284, 0.6394, 0.08205, 0.8302, 0.07563, 0.8302, 0.2802, 0.8255, 0.2802, 0.8255, 0.07563, 0.8255, 0.07563, 0.8255, 0.2802, 0.8121, 0.2802, 0.8121, 0.07563, 0.8121, 0.07563, 0.8121, 0.2802, 0.7911, 0.2802, 0.7911, 0.07563, 0.7911, 0.07563, 0.7911, 0.2802, 0.7647, 0.2802, 0.7647, 0.07563, 0.7647, 0.07563, 0.7647, 0.2802, 0.7354, 0.2802, 0.7354, 0.07563, 0.7354, 0.07563, 0.7354, 0.2802, 0.7062, 0.2802, 0.7062, 0.07563, 0.7062, 0.07563, 0.7062, 0.2802, 0.6797, 0.2802, 0.6797, 0.07563, 0.6797, 0.07563, 0.6797, 0.2802, 0.6588, 0.2802, 0.6588, 0.07563, 0.6588, 0.07563, 0.6588, 0.2802, 0.6453, 0.2802, 0.6453, 0.07563, 0.6453, 0.07563, 0.6453, 0.2802, 0.6407, 0.2802, 0.6407, 0.07563, 0.8311, 0.08205, 0.8311, 0.284, 0.8264, 0.284, 0.8264, 0.08205, 0.8264, 0.08205, 0.8264, 0.284, 0.8128, 0.284, 0.8128, 0.08205, 0.8128, 0.08205, 0.8128, 0.284, 0.7916, 0.284, 0.7916, 0.08205, 0.8255, 0.2802, 0.8302, 0.2802, 0.8257, 0.3261, 0.8213, 0.3261, 0.7916, 0.08205, 0.7916, 0.284, 0.7649, 0.284, 0.7649, 0.08205, 0.7649, 0.08205, 0.7649, 0.284, 0.7353, 0.284, 0.7353, 0.08205, 0.3328, 0.6745, 0.3576, 0.6993, 0.3494, 0.7023, 0.3283, 0.6816, 0.7633, 0.3261, 0.7885, 0.3261, 0.7825, 0.3619, 0.7602, 0.3619, 0.7062, 0.2802, 0.7354, 0.2802, 0.7354, 0.3261, 0.7075, 0.3261, 0.8264, 0.284, 0.8311, 0.284, 0.8266, 0.3293, 0.8221, 0.3293, 0.6441, 0.284, 0.6577, 0.284, 0.6614, 0.3293, 0.6484, 0.3293, 0.7647, 0.2802, 0.7911, 0.2802, 0.7885, 0.3261, 0.7633, 0.3261, 0.6453, 0.2802, 0.6588, 0.2802, 0.6624, 0.3261, 0.6496, 0.3261, 0.7649, 0.284, 0.7916, 0.284, 0.7889, 0.3293, 0.7635, 0.3293, 0.6789, 0.284, 0.7056, 0.284, 0.707, 0.3293, 0.6816, 0.3293, 0.8121, 0.2802, 0.8255, 0.2802, 0.8213, 0.3261, 0.8085, 0.3261, 0.6797, 0.2802, 0.7062, 0.2802, 0.7075, 0.3261, 0.6824, 0.3261, 0.8128, 0.284, 0.8264, 0.284, 0.8221, 0.3293, 0.8092, 0.3293, 0.6394, 0.284, 0.6441, 0.284, 0.6484, 0.3293, 0.6439, 0.3293, 0.7354, 0.2802, 0.7647, 0.2802, 0.7633, 0.3261, 0.7354, 0.3261, 0.6407, 0.2802, 0.6453, 0.2802, 0.6496, 0.3261, 0.6451, 0.3261, 0.7353, 0.284, 0.7649, 0.284, 0.7635, 0.3293, 0.7353, 0.3293, 0.6577, 0.284, 0.6789, 0.284, 0.6816, 0.3293, 0.6614, 0.3293, 0.7911, 0.2802, 0.8121, 0.2802, 0.8085, 0.3261, 0.7885, 0.3261, 0.7056, 0.284, 0.7353, 0.284, 0.7353, 0.3293, 0.707, 0.3293, 0.6588, 0.2802, 0.6797, 0.2802, 0.6824, 0.3261, 0.6624, 0.3261, 0.7916, 0.284, 0.8128, 0.284, 0.8092, 0.3293, 0.7889, 0.3293, 0.8116, 0.3619, 0.8155, 0.3619, 0.8043, 0.3924, 0.8009, 0.3924, 0.6816, 0.3293, 0.707, 0.3293, 0.7102, 0.3647, 0.6877, 0.3647, 0.8092, 0.3293, 0.8221, 0.3293, 0.8123, 0.3647, 0.8008, 0.3647, 0.7354, 0.3261, 0.7633, 0.3261, 0.7602, 0.3619, 0.7354, 0.3619, 0.6614, 0.3293, 0.6816, 0.3293, 0.6877, 0.3647, 0.6697, 0.3647, 0.7889, 0.3293, 0.8092, 0.3293, 0.8008, 0.3647, 0.7829, 0.3647, 0.7075, 0.3261, 0.7354, 0.3261, 0.7354, 0.3619, 0.7107, 0.3619, 0.6484, 0.3293, 0.6614, 0.3293, 0.6697, 0.3647, 0.6582, 0.3647, 0.7635, 0.3293, 0.7889, 0.3293, 0.7829, 0.3647, 0.7603, 0.3647, 0.6824, 0.3261, 0.7075, 0.3261, 0.7107, 0.3619, 0.6884, 0.3619, 0.6439, 0.3293, 0.6484, 0.3293, 0.6582, 0.3647, 0.6543, 0.3647, 0.7353, 0.3293, 0.7635, 0.3293, 0.7603, 0.3647, 0.7353, 0.3647, 0.6624, 0.3261, 0.6824, 0.3261, 0.6884, 0.3619, 0.6707, 0.3619, 0.8213, 0.3261, 0.8257, 0.3261, 0.8155, 0.3619, 0.8116, 0.3619, 0.6496, 0.3261, 0.6624, 0.3261, 0.6707, 0.3619, 0.6593, 0.3619, 0.8085, 0.3261, 0.8213, 0.3261, 0.8116, 0.3619, 0.8002, 0.3619, 0.6451, 0.3261, 0.6496, 0.3261, 0.6593, 0.3619, 0.6554, 0.3619, 0.7885, 0.3261, 0.8085, 0.3261, 0.8002, 0.3619, 0.7825, 0.3619, 0.707, 0.3293, 0.7353, 0.3293, 0.7353, 0.3647, 0.7102, 0.3647, 0.8221, 0.3293, 0.8266, 0.3293, 0.8163, 0.3647, 0.8123, 0.3647, 0.6789, 0.3947, 0.6943, 0.3947, 0.698, 0.4169, 0.6839, 0.4169, 0.6593, 0.3619, 0.6707, 0.3619, 0.6797, 0.3924, 0.6699, 0.3924, 0.8002, 0.3619, 0.8116, 0.3619, 0.8009, 0.3924, 0.7912, 0.3924, 0.6554, 0.3619, 0.6593, 0.3619, 0.6699, 0.3924, 0.6666, 0.3924, 0.7825, 0.3619, 0.8002, 0.3619, 0.7912, 0.3924, 0.7759, 0.3924, 0.7102, 0.3647, 0.7353, 0.3647, 0.7353, 0.3947, 0.7137, 0.3947, 0.8123, 0.3647, 0.8163, 0.3647, 0.8049, 0.3947, 0.8015, 0.3947, 0.7602, 0.3619, 0.7825, 0.3619, 0.7759, 0.3924, 0.7567, 0.3924, 0.6877, 0.3647, 0.7102, 0.3647, 0.7137, 0.3947, 0.6943, 0.3947, 0.8008, 0.3647, 0.8123, 0.3647, 0.8015, 0.3947, 0.7916, 0.3947, 0.7354, 0.3619, 0.7602, 0.3619, 0.7567, 0.3924, 0.7354, 0.3924, 0.6697, 0.3647, 0.6877, 0.3647, 0.6943, 0.3947, 0.6789, 0.3947, 0.7829, 0.3647, 0.8008, 0.3647, 0.7916, 0.3947, 0.7762, 0.3947, 0.7107, 0.3619, 0.7354, 0.3619, 0.7354, 0.3924, 0.7141, 0.3924, 0.6582, 0.3647, 0.6697, 0.3647, 0.6789, 0.3947, 0.669, 0.3947, 0.7603, 0.3647, 0.7829, 0.3647, 0.7762, 0.3947, 0.7568, 0.3947, 0.6884, 0.3619, 0.7107, 0.3619, 0.7141, 0.3924, 0.6949, 0.3924, 0.6543, 0.3647, 0.6582, 0.3647, 0.669, 0.3947, 0.6656, 0.3947, 0.7353, 0.3647, 0.7603, 0.3647, 0.7568, 0.3947, 0.7353, 0.3947, 0.6707, 0.3619, 0.6884, 0.3619, 0.6949, 0.3924, 0.6797, 0.3924, 0.6727, 0.4148, 0.6758, 0.4148, 0.679, 0.4336, 0.6761, 0.4336, 0.7762, 0.3947, 0.7916, 0.3947, 0.7866, 0.4169, 0.7726, 0.4169, 0.7141, 0.3924, 0.7354, 0.3924, 0.7354, 0.4148, 0.716, 0.4148, 0.669, 0.3947, 0.6789, 0.3947, 0.6839, 0.4169, 0.6749, 0.4169, 0.7568, 0.3947, 0.7762, 0.3947, 0.7726, 0.4169, 0.7549, 0.4169, 0.6949, 0.3924, 0.7141, 0.3924, 0.716, 0.4148, 0.6986, 0.4148, 0.6656, 0.3947, 0.669, 0.3947, 0.6749, 0.4169, 0.6718, 0.4169, 0.7353, 0.3947, 0.7568, 0.3947, 0.7549, 0.4169, 0.7353, 0.4169, 0.6797, 0.3924, 0.6949, 0.3924, 0.6986, 0.4148, 0.6847, 0.4148, 0.8009, 0.3924, 0.8043, 0.3924, 0.7982, 0.4148, 0.7951, 0.4148, 0.6699, 0.3924, 0.6797, 0.3924, 0.6847, 0.4148, 0.6758, 0.4148, 0.7912, 0.3924, 0.8009, 0.3924, 0.7951, 0.4148, 0.7862, 0.4148, 0.6666, 0.3924, 0.6699, 0.3924, 0.6758, 0.4148, 0.6727, 0.4148, 0.7759, 0.3924, 0.7912, 0.3924, 0.7862, 0.4148, 0.7723, 0.4148, 0.7137, 0.3947, 0.7353, 0.3947, 0.7353, 0.4169, 0.7157, 0.4169, 0.8015, 0.3947, 0.8049, 0.3947, 0.7987, 0.4169, 0.7956, 0.4169, 0.7567, 0.3924, 0.7759, 0.3924, 0.7723, 0.4148, 0.7548, 0.4148, 0.6943, 0.3947, 0.7137, 0.3947, 0.7157, 0.4169, 0.698, 0.4169, 0.7916, 0.3947, 0.8015, 0.3947, 0.7956, 0.4169, 0.7866, 0.4169, 0.7354, 0.3924, 0.7567, 0.3924, 0.7548, 0.4148, 0.7354, 0.4148, 0.7006, 0.4336, 0.7171, 0.4336, 0.7171, 0.4644, 0.7006, 0.4644, 0.7723, 0.4148, 0.7862, 0.4148, 0.7834, 0.4336, 0.7703, 0.4336, 0.7157, 0.4169, 0.7353, 0.4169, 0.7353, 0.4354, 0.7167, 0.4354, 0.7956, 0.4169, 0.7987, 0.4169, 0.7953, 0.4354, 0.7923, 0.4354, 0.7548, 0.4148, 0.7723, 0.4148, 0.7703, 0.4336, 0.7538, 0.4336, 0.698, 0.4169, 0.7157, 0.4169, 0.7167, 0.4354, 0.7, 0.4354, 0.7866, 0.4169, 0.7956, 0.4169, 0.7923, 0.4354, 0.7838, 0.4354, 0.7354, 0.4148, 0.7548, 0.4148, 0.7538, 0.4336, 0.7354, 0.4336, 0.6839, 0.4169, 0.698, 0.4169, 0.7, 0.4354, 0.6867, 0.4354, 0.7726, 0.4169, 0.7866, 0.4169, 0.7838, 0.4354, 0.7705, 0.4354, 0.716, 0.4148, 0.7354, 0.4148, 0.7354, 0.4336, 0.7171, 0.4336, 0.6749, 0.4169, 0.6839, 0.4169, 0.6867, 0.4354, 0.6782, 0.4354, 0.7549, 0.4169, 0.7726, 0.4169, 0.7705, 0.4354, 0.7538, 0.4354, 0.6986, 0.4148, 0.716, 0.4148, 0.7171, 0.4336, 0.7006, 0.4336, 0.6718, 0.4169, 0.6749, 0.4169, 0.6782, 0.4354, 0.6752, 0.4354, 0.7353, 0.4169, 0.7549, 0.4169, 0.7538, 0.4354, 0.7353, 0.4354, 0.6847, 0.4148, 0.6986, 0.4148, 0.7006, 0.4336, 0.6874, 0.4336, 0.7951, 0.4148, 0.7982, 0.4148, 0.7948, 0.4336, 0.7919, 0.4336, 0.6758, 0.4148, 0.6847, 0.4148, 0.6874, 0.4336, 0.679, 0.4336, 0.7862, 0.4148, 0.7951, 0.4148, 0.7919, 0.4336, 0.7834, 0.4336, 0.7538, 0.4644, 0.7703, 0.4644, 0.7743, 0.4674, 0.7558, 0.4674, 0.6752, 0.4354, 0.6782, 0.4354, 0.6782, 0.4658, 0.6752, 0.4658, 0.7353, 0.4354, 0.7538, 0.4354, 0.7538, 0.4658, 0.7353, 0.4658, 0.6874, 0.4336, 0.7006, 0.4336, 0.7006, 0.4644, 0.6874, 0.4644, 0.7919, 0.4336, 0.7948, 0.4336, 0.7948, 0.4644, 0.7919, 0.4644, 0.679, 0.4336, 0.6874, 0.4336, 0.6874, 0.4644, 0.679, 0.4644, 0.7834, 0.4336, 0.7919, 0.4336, 0.7919, 0.4644, 0.7834, 0.4644, 0.6761, 0.4336, 0.679, 0.4336, 0.679, 0.4644, 0.6761, 0.4644, 0.7703, 0.4336, 0.7834, 0.4336, 0.7834, 0.4644, 0.7703, 0.4644, 0.7167, 0.4354, 0.7353, 0.4354, 0.7353, 0.4658, 0.7167, 0.4658, 0.7923, 0.4354, 0.7953, 0.4354, 0.7953, 0.4658, 0.7923, 0.4658, 0.7538, 0.4336, 0.7703, 0.4336, 0.7703, 0.4644, 0.7538, 0.4644, 0.7, 0.4354, 0.7167, 0.4354, 0.7167, 0.4658, 0.7, 0.4658, 0.7838, 0.4354, 0.7923, 0.4354, 0.7923, 0.4658, 0.7838, 0.4658, 0.7354, 0.4336, 0.7538, 0.4336, 0.7538, 0.4644, 0.7354, 0.4644, 0.6867, 0.4354, 0.7, 0.4354, 0.7, 0.4658, 0.6867, 0.4658, 0.7705, 0.4354, 0.7838, 0.4354, 0.7838, 0.4658, 0.7705, 0.4658, 0.7171, 0.4336, 0.7354, 0.4336, 0.7354, 0.4644, 0.7171, 0.4644, 0.6782, 0.4354, 0.6867, 0.4354, 0.6867, 0.4658, 0.6782, 0.4658, 0.7538, 0.4354, 0.7705, 0.4354, 0.7705, 0.4658, 0.7538, 0.4658, 0.7983, 0.4674, 0.8015, 0.4674, 0.8015, 0.4704, 0.7983, 0.4704, 0.7, 0.4658, 0.7167, 0.4658, 0.7146, 0.4688, 0.696, 0.4688, 0.7838, 0.4658, 0.7923, 0.4658, 0.7988, 0.4688, 0.7893, 0.4688, 0.7354, 0.4644, 0.7538, 0.4644, 0.7558, 0.4674, 0.7354, 0.4674, 0.6867, 0.4658, 0.7, 0.4658, 0.696, 0.4688, 0.6812, 0.4688, 0.7705, 0.4658, 0.7838, 0.4658, 0.7893, 0.4688, 0.7745, 0.4688, 0.7171, 0.4644, 0.7354, 0.4644, 0.7354, 0.4674, 0.715, 0.4674, 0.6782, 0.4658, 0.6867, 0.4658, 0.6812, 0.4688, 0.6717, 0.4688, 0.7538, 0.4658, 0.7705, 0.4658, 0.7745, 0.4688, 0.7559, 0.4688, 0.7006, 0.4644, 0.7171, 0.4644, 0.715, 0.4674, 0.6966, 0.4674, 0.6752, 0.4658, 0.6782, 0.4658, 0.6717, 0.4688, 0.6684, 0.4688, 0.7353, 0.4658, 0.7538, 0.4658, 0.7559, 0.4688, 0.7353, 0.4688, 0.6874, 0.4644, 0.7006, 0.4644, 0.6966, 0.4674, 0.682, 0.4674, 0.7919, 0.4644, 0.7948, 0.4644, 0.8015, 0.4674, 0.7983, 0.4674, 0.679, 0.4644, 0.6874, 0.4644, 0.682, 0.4674, 0.6726, 0.4674, 0.7834, 0.4644, 0.7919, 0.4644, 0.7983, 0.4674, 0.7889, 0.4674, 0.6761, 0.4644, 0.679, 0.4644, 0.6726, 0.4674, 0.6694, 0.4674, 0.7703, 0.4644, 0.7834, 0.4644, 0.7889, 0.4674, 0.7743, 0.4674, 0.7167, 0.4658, 0.7353, 0.4658, 0.7353, 0.4688, 0.7146, 0.4688, 0.7923, 0.4658, 0.7953, 0.4658, 0.8021, 0.4688, 0.7988, 0.4688, 0.6726, 0.4704, 0.682, 0.4704, 0.683, 0.4734, 0.6738, 0.4734, 0.6726, 0.4674, 0.682, 0.4674, 0.682, 0.4704, 0.6726, 0.4704, 0.7889, 0.4674, 0.7983, 0.4674, 0.7983, 0.4704, 0.7889, 0.4704, 0.6694, 0.4674, 0.6726, 0.4674, 0.6726, 0.4704, 0.6694, 0.4704, 0.7743, 0.4674, 0.7889, 0.4674, 0.7889, 0.4704, 0.7743, 0.4704, 0.7146, 0.4688, 0.7353, 0.4688, 0.7353, 0.4718, 0.7146, 0.4718, 0.7988, 0.4688, 0.8021, 0.4688, 0.8021, 0.4718, 0.7988, 0.4718, 0.7558, 0.4674, 0.7743, 0.4674, 0.7743, 0.4704, 0.7558, 0.4704, 0.696, 0.4688, 0.7146, 0.4688, 0.7146, 0.4718, 0.696, 0.4718, 0.7893, 0.4688, 0.7988, 0.4688, 0.7988, 0.4718, 0.7893, 0.4718, 0.7354, 0.4674, 0.7558, 0.4674, 0.7558, 0.4704, 0.7354, 0.4704, 0.6812, 0.4688, 0.696, 0.4688, 0.696, 0.4718, 0.6812, 0.4718, 0.7745, 0.4688, 0.7893, 0.4688, 0.7893, 0.4718, 0.7745, 0.4718, 0.715, 0.4674, 0.7354, 0.4674, 0.7354, 0.4704, 0.715, 0.4704, 0.6717, 0.4688, 0.6812, 0.4688, 0.6812, 0.4718, 0.6717, 0.4718, 0.7559, 0.4688, 0.7745, 0.4688, 0.7745, 0.4718, 0.7559, 0.4718, 0.6966, 0.4674, 0.715, 0.4674, 0.715, 0.4704, 0.6966, 0.4704, 0.6684, 0.4688, 0.6717, 0.4688, 0.6717, 0.4718, 0.6684, 0.4718, 0.7353, 0.4688, 0.7559, 0.4688, 0.7559, 0.4718, 0.7353, 0.4718, 0.682, 0.4674, 0.6966, 0.4674, 0.6966, 0.4704, 0.682, 0.4704, 0.6738, 0.4734, 0.683, 0.4734, 0.683, 0.5206, 0.6738, 0.5206, 0.7889, 0.4704, 0.7983, 0.4704, 0.7971, 0.4734, 0.7879, 0.4734, 0.6694, 0.4704, 0.6726, 0.4704, 0.6738, 0.4734, 0.6706, 0.4734, 0.7743, 0.4704, 0.7889, 0.4704, 0.7879, 0.4734, 0.7735, 0.4734, 0.7146, 0.4718, 0.7353, 0.4718, 0.7353, 0.4747, 0.715, 0.4747, 0.7988, 0.4718, 0.8021, 0.4718, 0.8008, 0.4747, 0.7976, 0.4747, 0.7558, 0.4704, 0.7743, 0.4704, 0.7735, 0.4734, 0.7555, 0.4734, 0.696, 0.4718, 0.7146, 0.4718, 0.715, 0.4747, 0.6967, 0.4747, 0.7893, 0.4718, 0.7988, 0.4718, 0.7976, 0.4747, 0.7883, 0.4747, 0.7354, 0.4704, 0.7558, 0.4704, 0.7555, 0.4734, 0.7354, 0.4734, 0.6812, 0.4718, 0.696, 0.4718, 0.6967, 0.4747, 0.6822, 0.4747, 0.7745, 0.4718, 0.7893, 0.4718, 0.7883, 0.4747, 0.7738, 0.4747, 0.715, 0.4704, 0.7354, 0.4704, 0.7354, 0.4734, 0.7154, 0.4734, 0.6717, 0.4718, 0.6812, 0.4718, 0.6822, 0.4747, 0.6729, 0.4747, 0.7559, 0.4718, 0.7745, 0.4718, 0.7738, 0.4747, 0.7555, 0.4747, 0.6966, 0.4704, 0.715, 0.4704, 0.7154, 0.4734, 0.6973, 0.4734, 0.6684, 0.4718, 0.6717, 0.4718, 0.6729, 0.4747, 0.6697, 0.4747, 0.7353, 0.4718, 0.7559, 0.4718, 0.7555, 0.4747, 0.7353, 0.4747, 0.682, 0.4704, 0.6966, 0.4704, 0.6973, 0.4734, 0.683, 0.4734, 0.7983, 0.4704, 0.8015, 0.4704, 0.8003, 0.4734, 0.7971, 0.4734, 0.7154, 0.5206, 0.7354, 0.5206, 0.7354, 0.5243, 0.7165, 0.5243, 0.7879, 0.4734, 0.7971, 0.4734, 0.7971, 0.5206, 0.7879, 0.5206, 0.6706, 0.4734, 0.6738, 0.4734, 0.6738, 0.5206, 0.6706, 0.5206, 0.7735, 0.4734, 0.7879, 0.4734, 0.7879, 0.5206, 0.7735, 0.5206, 0.715, 0.4747, 0.7353, 0.4747, 0.7353, 0.5213, 0.715, 0.5213, 0.7976, 0.4747, 0.8008, 0.4747, 0.8008, 0.5213, 0.7976, 0.5213, 0.7555, 0.4734, 0.7735, 0.4734, 0.7735, 0.5206, 0.7555, 0.5206, 0.6967, 0.4747, 0.715, 0.4747, 0.715, 0.5213, 0.6967, 0.5213, 0.7883, 0.4747, 0.7976, 0.4747, 0.7976, 0.5213, 0.7883, 0.5213, 0.7354, 0.4734, 0.7555, 0.4734, 0.7555, 0.5206, 0.7354, 0.5206, 0.6822, 0.4747, 0.6967, 0.4747, 0.6967, 0.5213, 0.6822, 0.5213, 0.7738, 0.4747, 0.7883, 0.4747, 0.7883, 0.5213, 0.7738, 0.5213, 0.7154, 0.4734, 0.7354, 0.4734, 0.7354, 0.5206, 0.7154, 0.5206, 0.6729, 0.4747, 0.6822, 0.4747, 0.6822, 0.5213, 0.6729, 0.5213, 0.7555, 0.4747, 0.7738, 0.4747, 0.7738, 0.5213, 0.7555, 0.5213, 0.6973, 0.4734, 0.7154, 0.4734, 0.7154, 0.5206, 0.6973, 0.5206, 0.6697, 0.4747, 0.6729, 0.4747, 0.6729, 0.5213, 0.6697, 0.5213, 0.7353, 0.4747, 0.7555, 0.4747, 0.7555, 0.5213, 0.7353, 0.5213, 0.683, 0.4734, 0.6973, 0.4734, 0.6973, 0.5206, 0.683, 0.5206, 0.7971, 0.4734, 0.8003, 0.4734, 0.8003, 0.5206, 0.7971, 0.5206, 0.6862, 0.8752, 0.6571, 0.854, 0.6729, 0.8382, 0.6963, 0.8552, 0.6729, 0.5213, 0.6822, 0.5213, 0.685, 0.525, 0.6762, 0.525, 0.7555, 0.5213, 0.7738, 0.5213, 0.7717, 0.525, 0.7544, 0.525, 0.6973, 0.5206, 0.7154, 0.5206, 0.7165, 0.5243, 0.6994, 0.5243, 0.6697, 0.5213, 0.6729, 0.5213, 0.6762, 0.525, 0.6732, 0.525, 0.7353, 0.5213, 0.7555, 0.5213, 0.7544, 0.525, 0.7353, 0.525, 0.683, 0.5206, 0.6973, 0.5206, 0.6994, 0.5243, 0.6858, 0.5243, 0.7971, 0.5206, 0.8003, 0.5206, 0.7968, 0.5243, 0.7938, 0.5243, 0.6738, 0.5206, 0.683, 0.5206, 0.6858, 0.5243, 0.6771, 0.5243, 0.7879, 0.5206, 0.7971, 0.5206, 0.7938, 0.5243, 0.7851, 0.5243, 0.6706, 0.5206, 0.6738, 0.5206, 0.6771, 0.5243, 0.6741, 0.5243, 0.7735, 0.5206, 0.7879, 0.5206, 0.7851, 0.5243, 0.7715, 0.5243, 0.715, 0.5213, 0.7353, 0.5213, 0.7353, 0.525, 0.7161, 0.525, 0.7976, 0.5213, 0.8008, 0.5213, 0.7973, 0.525, 0.7943, 0.525, 0.7555, 0.5206, 0.7735, 0.5206, 0.7715, 0.5243, 0.7544, 0.5243, 0.6967, 0.5213, 0.715, 0.5213, 0.7161, 0.525, 0.6988, 0.525, 0.7883, 0.5213, 0.7976, 0.5213, 0.7943, 0.525, 0.7855, 0.525, 0.7354, 0.5206, 0.7555, 0.5206, 0.7544, 0.5243, 0.7354, 0.5243, 0.6822, 0.5213, 0.6967, 0.5213, 0.6988, 0.525, 0.685, 0.525, 0.7738, 0.5213, 0.7883, 0.5213, 0.7855, 0.525, 0.7717, 0.525, 0.6729, 0.8382, 0.6559, 0.8148, 0.6626, 0.8114, 0.6782, 0.8329, 0.636, 0.7207, 0.6571, 0.6916, 0.6729, 0.7074, 0.6559, 0.7308, 0.8407, 0.7207, 0.8518, 0.7549, 0.8297, 0.7584, 0.8207, 0.7308, 0.7204, 0.8863, 0.6862, 0.8752, 0.6963, 0.8552, 0.7239, 0.8642, 0.6249, 0.7549, 0.636, 0.7207, 0.6559, 0.7308, 0.647, 0.7584, 0.8195, 0.6916, 0.8407, 0.7207, 0.8207, 0.7308, 0.8037, 0.7074, 0.7563, 0.8863, 0.7204, 0.8863, 0.7239, 0.8642, 0.7528, 0.8642, 0.6249, 0.7908, 0.6249, 0.7549, 0.647, 0.7584, 0.647, 0.7873, 0.7905, 0.6705, 0.8195, 0.6916, 0.8037, 0.7074, 0.7803, 0.6904, 0.7905, 0.8752, 0.7563, 0.8863, 0.7528, 0.8642, 0.7803, 0.8552, 0.636, 0.825, 0.6249, 0.7908, 0.647, 0.7873, 0.6559, 0.8148, 0.7563, 0.6594, 0.7905, 0.6705, 0.7803, 0.6904, 0.7528, 0.6815, 0.8195, 0.854, 0.7905, 0.8752, 0.7803, 0.8552, 0.8037, 0.8382, 0.6571, 0.854, 0.636, 0.825, 0.6559, 0.8148, 0.6729, 0.8382, 0.7204, 0.6594, 0.7563, 0.6594, 0.7528, 0.6815, 0.7239, 0.6815, 0.8407, 0.825, 0.8195, 0.854, 0.8037, 0.8382, 0.8207, 0.8148, 0.6862, 0.6705, 0.7204, 0.6594, 0.7239, 0.6815, 0.6963, 0.6904, 0.8518, 0.7908, 0.8407, 0.825, 0.8207, 0.8148, 0.8297, 0.7873, 0.6571, 0.6916, 0.6862, 0.6705, 0.6963, 0.6904, 0.6729, 0.7074, 0.8518, 0.7549, 0.8518, 0.7908, 0.8297, 0.7873, 0.8297, 0.7584, 0.6998, 0.8485, 0.6782, 0.8329, 0.6626, 0.8114, 0.6544, 0.7861, 0.6544, 0.7595, 0.6626, 0.7343, 0.6782, 0.7128, 0.6998, 0.6971, 0.725, 0.6889, 0.7516, 0.6889, 0.7769, 0.6971, 0.7984, 0.7128, 0.814, 0.7343, 0.8223, 0.7595, 0.8223, 0.7861, 0.814, 0.8114, 0.7984, 0.8329, 0.7769, 0.8485, 0.7516, 0.8568, 0.725, 0.8568, 0.7239, 0.6815, 0.7528, 0.6815, 0.7516, 0.6889, 0.725, 0.6889, 0.8207, 0.8148, 0.8037, 0.8382, 0.7984, 0.8329, 0.814, 0.8114, 0.6963, 0.6904, 0.7239, 0.6815, 0.725, 0.6889, 0.6998, 0.6971, 0.8297, 0.7873, 0.8207, 0.8148, 0.814, 0.8114, 0.8223, 0.7861, 0.6729, 0.7074, 0.6963, 0.6904, 0.6998, 0.6971, 0.6782, 0.7128, 0.8297, 0.7584, 0.8297, 0.7873, 0.8223, 0.7861, 0.8223, 0.7595, 0.6963, 0.8552, 0.6729, 0.8382, 0.6782, 0.8329, 0.6998, 0.8485, 0.6559, 0.7308, 0.6729, 0.7074, 0.6782, 0.7128, 0.6626, 0.7343, 0.8207, 0.7308, 0.8297, 0.7584, 0.8223, 0.7595, 0.814, 0.7343, 0.7239, 0.8642, 0.6963, 0.8552, 0.6998, 0.8485, 0.725, 0.8568, 0.647, 0.7584, 0.6559, 0.7308, 0.6626, 0.7343, 0.6544, 0.7595, 0.8037, 0.7074, 0.8207, 0.7308, 0.814, 0.7343, 0.7984, 0.7128, 0.7528, 0.8642, 0.7239, 0.8642, 0.725, 0.8568, 0.7516, 0.8568, 0.647, 0.7873, 0.647, 0.7584, 0.6544, 0.7595, 0.6544, 0.7861, 0.7803, 0.6904, 0.8037, 0.7074, 0.7984, 0.7128, 0.7769, 0.6971, 0.7803, 0.8552, 0.7528, 0.8642, 0.7516, 0.8568, 0.7769, 0.8485, 0.6559, 0.8148, 0.647, 0.7873, 0.6544, 0.7861, 0.6626, 0.8114, 0.7528, 0.6815, 0.7803, 0.6904, 0.7769, 0.6971, 0.7516, 0.6889, 0.8037, 0.8382, 0.7803, 0.8552, 0.7769, 0.8485, 0.7984, 0.8329, 0.3203, 0.6987, 0.2983, 0.7273, 0.2971, 0.7238, 0.3177, 0.6972, 0.2991, 0.8079, 0.3072, 0.7964, 0.3126, 0.8082, 0.3106, 0.8096, 0.215, 0.8786, 0.1841, 0.859, 0.1905, 0.8524, 0.2161, 0.8696, 0.1652, 0.7182, 0.189, 0.6886, 0.1949, 0.6952, 0.1736, 0.7226, 0.2612, 0.66, 0.2985, 0.6597, 0.2966, 0.6689, 0.2653, 0.6684, 0.3894, 0.7649, 0.3867, 0.8009, 0.3787, 0.799, 0.3808, 0.7657, 0.189, 0.6886, 0.2217, 0.6703, 0.2223, 0.6797, 0.1949, 0.6952, 0.2875, 0.8942, 0.2521, 0.8908, 0.2567, 0.8832, 0.2864, 0.8857, 0.2217, 0.6703, 0.2612, 0.66, 0.2606, 0.6703, 0.2273, 0.6791, 0.1557, 0.7541, 0.1648, 0.7523, 0.1709, 0.7598, 0.1654, 0.7574, 0.3486, 0.8611, 0.3223, 0.8833, 0.3183, 0.8756, 0.3409, 0.8574, 0.1841, 0.859, 0.1626, 0.8283, 0.1709, 0.8245, 0.1905, 0.8524, 0.2985, 0.6597, 0.3328, 0.6745, 0.3283, 0.6816, 0.2966, 0.6689, 0.3867, 0.8009, 0.3714, 0.8319, 0.366, 0.8254, 0.3787, 0.799, 0.228, 0.6974, 0.224, 0.6877, 0.2346, 0.6901, 0.2403, 0.6991, 0.1557, 0.7541, 0.1652, 0.7182, 0.1736, 0.7226, 0.1648, 0.7523, 0.2612, 0.66, 0.2653, 0.6684, 0.2598, 0.676, 0.2606, 0.6703, 0.3782, 0.7313, 0.3894, 0.7649, 0.3808, 0.7657, 0.3718, 0.7374, 0.3223, 0.8833, 0.2875, 0.8942, 0.2864, 0.8857, 0.3183, 0.8756, 0.1626, 0.8283, 0.1556, 0.7935, 0.1642, 0.7956, 0.1709, 0.8245, 0.1893, 0.7332, 0.1799, 0.7286, 0.1811, 0.7255, 0.1907, 0.7305, 0.1648, 0.7523, 0.1736, 0.7226, 0.1799, 0.7286, 0.173, 0.7521, 0.2092, 0.7084, 0.232, 0.737, 0.2281, 0.7372, 0.207, 0.7104, 0.3283, 0.6816, 0.3494, 0.7023, 0.3427, 0.7061, 0.326, 0.6899, 0.3283, 0.6816, 0.326, 0.6899, 0.3233, 0.6879, 0.3267, 0.6835, 0.2864, 0.8857, 0.2567, 0.8832, 0.2595, 0.8759, 0.2829, 0.8778, 0.2157, 0.7901, 0.1818, 0.7951, 0.1869, 0.7843, 0.2144, 0.7796, 0.224, 0.6877, 0.2223, 0.6797, 0.2311, 0.6839, 0.2346, 0.6901, 0.3718, 0.7374, 0.3808, 0.7657, 0.3724, 0.7644, 0.3659, 0.7419, 0.2161, 0.8696, 0.1905, 0.8524, 0.1981, 0.8479, 0.218, 0.8621, 0.2983, 0.7273, 0.2841, 0.7233, 0.2883, 0.7204, 0.2971, 0.7238, 0.1949, 0.6952, 0.2223, 0.6797, 0.224, 0.6877, 0.2025, 0.7001, 0.37, 0.7993, 0.3601, 0.7967, 0.3607, 0.7938, 0.3711, 0.7962, 0.3787, 0.799, 0.366, 0.8254, 0.3608, 0.8203, 0.37, 0.7993, 0.3494, 0.7023, 0.3576, 0.6993, 0.3513, 0.7067, 0.3482, 0.7112, 0.1709, 0.8245, 0.1642, 0.7956, 0.172, 0.7962, 0.1774, 0.8188, 0.2712, 0.7215, 0.2669, 0.7363, 0.2591, 0.7281, 0.2605, 0.7222, 0.2653, 0.6684, 0.2966, 0.6689, 0.2927, 0.6769, 0.2678, 0.6758, 0.2567, 0.8832, 0.2521, 0.8908, 0.2524, 0.8809, 0.2519, 0.8753, 0.3409, 0.8574, 0.3183, 0.8756, 0.3165, 0.8673, 0.3348, 0.8535, 0.2983, 0.7273, 0.3101, 0.7347, 0.3013, 0.7485, 0.2903, 0.7419, 0.2025, 0.7001, 0.224, 0.6877, 0.228, 0.6974, 0.2092, 0.7084, 0.3787, 0.799, 0.37, 0.7993, 0.3711, 0.7962, 0.3764, 0.7981, 0.37, 0.7993, 0.3608, 0.8203, 0.3525, 0.8152, 0.3601, 0.7967, 0.3101, 0.7347, 0.3352, 0.7122, 0.3368, 0.7241, 0.3173, 0.7426, 0.1774, 0.8188, 0.172, 0.7962, 0.1818, 0.7951, 0.187, 0.8146, 0.3229, 0.7991, 0.3525, 0.8152, 0.3422, 0.8207, 0.3178, 0.8087, 0.2678, 0.6758, 0.2927, 0.6769, 0.2908, 0.6871, 0.2693, 0.6864, 0.2223, 0.6797, 0.2217, 0.6703, 0.2273, 0.6791, 0.2311, 0.6839, 0.3348, 0.8535, 0.3165, 0.8673, 0.3119, 0.8584, 0.3278, 0.8467, 0.326, 0.6899, 0.3203, 0.6987, 0.3177, 0.6972, 0.3233, 0.6879, 0.173, 0.7521, 0.1799, 0.7286, 0.1893, 0.7332, 0.1832, 0.7537, 0.1736, 0.7226, 0.1949, 0.6952, 0.1963, 0.6974, 0.1759, 0.7234, 0.326, 0.6899, 0.3427, 0.7061, 0.3352, 0.7122, 0.3203, 0.6987, 0.1981, 0.8479, 0.1905, 0.8524, 0.1919, 0.8504, 0.1955, 0.8459, 0.2829, 0.8778, 0.2595, 0.8759, 0.2615, 0.8663, 0.2818, 0.8674, 0.3101, 0.7603, 0.3013, 0.7485, 0.3145, 0.7471, 0.3159, 0.7492, 0.173, 0.7521, 0.1832, 0.7537, 0.1879, 0.7652, 0.1776, 0.7618, 0.3659, 0.7419, 0.3724, 0.7644, 0.3625, 0.7656, 0.3569, 0.7464, 0.218, 0.8621, 0.1981, 0.8479, 0.2051, 0.8405, 0.2225, 0.8526, 0.276, 0.81, 0.2658, 0.8106, 0.2704, 0.7836, 0.2724, 0.7837, 0.223, 0.7492, 0.232, 0.737, 0.2438, 0.7484, 0.2368, 0.7577, 0.2797, 0.8319, 0.2666, 0.8331, 0.2649, 0.8176, 0.2772, 0.8166, 0.215, 0.8786, 0.2161, 0.8696, 0.2247, 0.8661, 0.2209, 0.8704, 0.2427, 0.7292, 0.228, 0.6974, 0.2403, 0.6991, 0.2528, 0.7245, 0.3255, 0.7586, 0.3271, 0.7718, 0.3116, 0.7731, 0.3101, 0.7603, 0.2401, 0.8229, 0.2306, 0.8142, 0.2425, 0.8048, 0.2517, 0.8126, 0.3271, 0.7718, 0.3261, 0.7861, 0.3107, 0.7847, 0.3116, 0.7731, 0.232, 0.737, 0.2427, 0.7292, 0.2538, 0.741, 0.2438, 0.7484, 0.2306, 0.8142, 0.2211, 0.8028, 0.2357, 0.7953, 0.2425, 0.8048, 0.3261, 0.7861, 0.3229, 0.7991, 0.3072, 0.7964, 0.3107, 0.7847, 0.2161, 0.8696, 0.218, 0.8621, 0.2286, 0.8603, 0.2247, 0.8661, 0.2211, 0.8028, 0.2157, 0.7901, 0.2301, 0.7834, 0.2357, 0.7953, 0.2312, 0.7687, 0.2301, 0.7834, 0.2192, 0.7767, 0.2193, 0.7743, 0.2712, 0.7215, 0.2841, 0.7233, 0.2794, 0.7381, 0.2669, 0.7363, 0.1556, 0.7935, 0.1557, 0.7541, 0.1654, 0.7574, 0.1651, 0.7908, 0.3055, 0.8216, 0.2934, 0.8274, 0.2881, 0.8131, 0.2991, 0.8079, 0.2841, 0.7233, 0.2983, 0.7273, 0.2903, 0.7419, 0.2794, 0.7381, 0.217, 0.7614, 0.223, 0.7492, 0.2368, 0.7577, 0.2312, 0.7687, 0.2934, 0.8274, 0.2797, 0.8319, 0.2772, 0.8166, 0.2881, 0.8131, 0.2771, 0.7804, 0.2759, 0.7819, 0.274, 0.7799, 0.2747, 0.779, 0.2962, 0.7537, 0.3027, 0.763, 0.2775, 0.7746, 0.2763, 0.7729, 0.2658, 0.8106, 0.2555, 0.8066, 0.2685, 0.783, 0.2704, 0.7836, 0.3027, 0.763, 0.3049, 0.7735, 0.278, 0.7766, 0.2775, 0.7746, 0.2555, 0.8066, 0.2473, 0.8002, 0.2668, 0.7818, 0.2685, 0.783, 0.3049, 0.7735, 0.3044, 0.7836, 0.2779, 0.7786, 0.278, 0.7766, 0.2485, 0.753, 0.2569, 0.7472, 0.2689, 0.7715, 0.2673, 0.7727, 0.2473, 0.8002, 0.2413, 0.792, 0.2657, 0.78, 0.2668, 0.7818, 0.3044, 0.7836, 0.3011, 0.7932, 0.2771, 0.7804, 0.2779, 0.7786, 0.2569, 0.7472, 0.2676, 0.7439, 0.2708, 0.7709, 0.2689, 0.7715, 0.2413, 0.792, 0.2376, 0.7822, 0.2652, 0.778, 0.2657, 0.78, 0.3011, 0.7932, 0.2944, 0.8019, 0.2759, 0.7819, 0.2771, 0.7804, 0.2676, 0.7439, 0.2781, 0.7443, 0.2728, 0.7709, 0.2708, 0.7709, 0.2376, 0.7822, 0.2384, 0.7708, 0.2653, 0.776, 0.2652, 0.778, 0.2944, 0.8019, 0.2855, 0.8071, 0.2743, 0.7831, 0.2759, 0.7819, 0.2781, 0.7443, 0.2876, 0.7477, 0.2747, 0.7715, 0.2728, 0.7709, 0.2384, 0.7708, 0.2425, 0.7611, 0.266, 0.7742, 0.2653, 0.776, 0.2855, 0.8071, 0.276, 0.81, 0.2724, 0.7837, 0.2743, 0.7831, 0.2876, 0.7477, 0.2962, 0.7537, 0.2763, 0.7729, 0.2747, 0.7715, 0.2425, 0.7611, 0.2485, 0.753, 0.2673, 0.7727, 0.266, 0.7742, 0.2692, 0.7747, 0.2701, 0.7741, 0.2712, 0.7738, 0.2723, 0.7738, 0.2733, 0.7742, 0.2742, 0.7749, 0.2747, 0.7758, 0.275, 0.7769, 0.275, 0.778, 0.2747, 0.779, 0.274, 0.7799, 0.2731, 0.7805, 0.272, 0.7808, 0.2709, 0.7808, 0.2699, 0.7804, 0.2691, 0.7797, 0.2684, 0.7788, 0.2681, 0.7777, 0.2681, 0.7766, 0.2685, 0.7756, 0.2708, 0.7709, 0.2728, 0.7709, 0.2723, 0.7738, 0.2712, 0.7738, 0.2652, 0.778, 0.2653, 0.776, 0.2681, 0.7766, 0.2681, 0.7777, 0.2759, 0.7819, 0.2743, 0.7831, 0.2731, 0.7805, 0.274, 0.7799, 0.2728, 0.7709, 0.2747, 0.7715, 0.2733, 0.7742, 0.2723, 0.7738, 0.2653, 0.776, 0.266, 0.7742, 0.2685, 0.7756, 0.2681, 0.7766, 0.2743, 0.7831, 0.2724, 0.7837, 0.272, 0.7808, 0.2731, 0.7805, 0.2747, 0.7715, 0.2763, 0.7729, 0.2742, 0.7749, 0.2733, 0.7742, 0.266, 0.7742, 0.2673, 0.7727, 0.2692, 0.7747, 0.2685, 0.7756, 0.2724, 0.7837, 0.2704, 0.7836, 0.2709, 0.7808, 0.272, 0.7808, 0.2763, 0.7729, 0.2775, 0.7746, 0.2747, 0.7758, 0.2742, 0.7749, 0.2704, 0.7836, 0.2685, 0.783, 0.2699, 0.7804, 0.2709, 0.7808, 0.2775, 0.7746, 0.278, 0.7766, 0.275, 0.7769, 0.2747, 0.7758, 0.2685, 0.783, 0.2668, 0.7818, 0.2691, 0.7797, 0.2699, 0.7804, 0.278, 0.7766, 0.2779, 0.7786, 0.275, 0.778, 0.275, 0.7769, 0.2673, 0.7727, 0.2689, 0.7715, 0.2701, 0.7741, 0.2692, 0.7747, 0.2668, 0.7818, 0.2657, 0.78, 0.2684, 0.7788, 0.2691, 0.7797, 0.2779, 0.7786, 0.2771, 0.7804, 0.2747, 0.779, 0.275, 0.778, 0.2689, 0.7715, 0.2708, 0.7709, 0.2712, 0.7738, 0.2701, 0.7741, 0.2657, 0.78, 0.2652, 0.778, 0.2681, 0.7777, 0.2684, 0.7788, 0.1601, 0.8294, 0.1529, 0.7938, 0.1556, 0.7935, 0.1626, 0.8283, 0.3235, 0.8856, 0.2878, 0.8968, 0.2875, 0.8942, 0.3223, 0.8833, 0.3806, 0.7301, 0.392, 0.7646, 0.3894, 0.7649, 0.3782, 0.7313, 0.2207, 0.6676, 0.2608, 0.6572, 0.2612, 0.66, 0.2217, 0.6703, 0.1529, 0.7537, 0.1628, 0.7169, 0.1652, 0.7182, 0.1557, 0.7541, 0.2515, 0.8935, 0.2139, 0.881, 0.215, 0.8786, 0.2521, 0.8908, 0.3892, 0.8016, 0.3736, 0.8333, 0.3714, 0.8319, 0.3867, 0.8009, 0.2991, 0.657, 0.3343, 0.6722, 0.3328, 0.6745, 0.2985, 0.6597, 0.1822, 0.8609, 0.1601, 0.8294, 0.1626, 0.8283, 0.1841, 0.859, 0.3504, 0.8629, 0.3235, 0.8856, 0.3223, 0.8833, 0.3486, 0.8611, 0.3596, 0.6976, 0.3806, 0.7301, 0.3782, 0.7313, 0.3576, 0.6993, 0.1529, 0.7938, 0.1529, 0.7537, 0.1557, 0.7541, 0.1556, 0.7935, 0.2878, 0.8968, 0.2515, 0.8935, 0.2521, 0.8908, 0.2875, 0.8942, 0.1872, 0.6865, 0.2207, 0.6676, 0.2217, 0.6703, 0.189, 0.6886, 0.392, 0.7646, 0.3892, 0.8016, 0.3867, 0.8009, 0.3894, 0.7649, 0.2608, 0.6572, 0.2991, 0.657, 0.2985, 0.6597, 0.2612, 0.66, 0.1628, 0.7169, 0.1872, 0.6865, 0.189, 0.6886, 0.1652, 0.7182, 0.2139, 0.881, 0.1822, 0.8609, 0.1841, 0.859, 0.215, 0.8786, 0.3736, 0.8333, 0.3504, 0.8629, 0.3486, 0.8611, 0.3714, 0.8319, 0.3343, 0.6722, 0.3596, 0.6976, 0.3576, 0.6993, 0.3328, 0.6745, 0.3627, 0.8285, 0.3431, 0.8534, 0.3406, 0.8488, 0.3575, 0.827, 0.1651, 0.7908, 0.1654, 0.7574, 0.1709, 0.7598, 0.1703, 0.7887, 0.3513, 0.7067, 0.3687, 0.7339, 0.3633, 0.7348, 0.3482, 0.7112, 0.2524, 0.8809, 0.2209, 0.8704, 0.2247, 0.8661, 0.2519, 0.8753, 0.2273, 0.6791, 0.2606, 0.6703, 0.2598, 0.676, 0.2311, 0.6839, 0.3482, 0.7112, 0.3633, 0.7348, 0.3568, 0.737, 0.3437, 0.7162, 0.2519, 0.8753, 0.2247, 0.8661, 0.2286, 0.8603, 0.2524, 0.8685, 0.2311, 0.6839, 0.2598, 0.676, 0.2597, 0.6832, 0.2346, 0.6901, 0.3575, 0.827, 0.3406, 0.8488, 0.3365, 0.8435, 0.3514, 0.8243, 0.1703, 0.7887, 0.1709, 0.7598, 0.1776, 0.7618, 0.177, 0.787, 0.2346, 0.6901, 0.2597, 0.6832, 0.2594, 0.6943, 0.2403, 0.6991, 0.3514, 0.8243, 0.3365, 0.8435, 0.3305, 0.8351, 0.3422, 0.8207, 0.177, 0.787, 0.1776, 0.7618, 0.1879, 0.7652, 0.1869, 0.7843, 0.3437, 0.7162, 0.3568, 0.737, 0.3471, 0.7396, 0.3368, 0.7241, 0.2524, 0.8685, 0.2286, 0.8603, 0.2349, 0.8516, 0.2527, 0.8583, 0.3173, 0.7426, 0.3213, 0.7492, 0.3159, 0.7492, 0.3145, 0.7471, 0.2566, 0.8312, 0.2494, 0.8283, 0.2534, 0.8252, 0.2558, 0.8254, 0.2528, 0.7245, 0.2605, 0.7222, 0.2591, 0.7281, 0.2566, 0.7281, 0.3178, 0.8087, 0.3129, 0.8148, 0.3106, 0.8096, 0.3126, 0.8082, 0.2144, 0.7796, 0.2146, 0.7719, 0.2193, 0.7743, 0.2192, 0.7767, 0.3055, 0.8216, 0.2991, 0.8079, 0.3106, 0.8096, 0.3129, 0.8148, 0.3486, 0.8611, 0.3409, 0.8574, 0.3406, 0.8488, 0.3431, 0.8534, 0.3352, 0.7122, 0.3427, 0.7061, 0.3437, 0.7162, 0.3368, 0.7241, 0.3608, 0.8203, 0.366, 0.8254, 0.3575, 0.827, 0.3514, 0.8243, 0.1648, 0.7523, 0.173, 0.7521, 0.1776, 0.7618, 0.1709, 0.7598, 0.2615, 0.8663, 0.2595, 0.8759, 0.2524, 0.8685, 0.2527, 0.8583, 0.3714, 0.8319, 0.3486, 0.8611, 0.3431, 0.8534, 0.3627, 0.8285, 0.2666, 0.8331, 0.2615, 0.8663, 0.2527, 0.8583, 0.2566, 0.8312, 0.2653, 0.6684, 0.2678, 0.6758, 0.2597, 0.6832, 0.2598, 0.676, 0.3782, 0.7313, 0.3718, 0.7374, 0.3633, 0.7348, 0.3687, 0.7339, 0.2521, 0.8908, 0.215, 0.8786, 0.2209, 0.8704, 0.2524, 0.8809, 0.217, 0.7614, 0.2312, 0.7687, 0.2193, 0.7743, 0.2146, 0.7719, 0.3659, 0.7419, 0.3569, 0.7464, 0.3471, 0.7396, 0.3568, 0.737, 0.172, 0.7962, 0.1642, 0.7956, 0.1703, 0.7887, 0.177, 0.787, 0.218, 0.8621, 0.2225, 0.8526, 0.2349, 0.8516, 0.2286, 0.8603, 0.3255, 0.7586, 0.3101, 0.7603, 0.3159, 0.7492, 0.3213, 0.7492, 0.3409, 0.8574, 0.3348, 0.8535, 0.3365, 0.8435, 0.3406, 0.8488, 0.3525, 0.8152, 0.3608, 0.8203, 0.3514, 0.8243, 0.3422, 0.8207, 0.2517, 0.8126, 0.2649, 0.8176, 0.2558, 0.8254, 0.2534, 0.8252, 0.3427, 0.7061, 0.3494, 0.7023, 0.3482, 0.7112, 0.3437, 0.7162, 0.2401, 0.8229, 0.2517, 0.8126, 0.2534, 0.8252, 0.2494, 0.8283, 0.2678, 0.6758, 0.2693, 0.6864, 0.2594, 0.6943, 0.2597, 0.6832, 0.2669, 0.7363, 0.2538, 0.741, 0.2566, 0.7281, 0.2591, 0.7281, 0.1818, 0.7951, 0.172, 0.7962, 0.177, 0.787, 0.1869, 0.7843, 0.2595, 0.8759, 0.2567, 0.8832, 0.2519, 0.8753, 0.2524, 0.8685, 0.1642, 0.7956, 0.1556, 0.7935, 0.1651, 0.7908, 0.1703, 0.7887, 0.366, 0.8254, 0.3714, 0.8319, 0.3627, 0.8285, 0.3575, 0.827, 0.3348, 0.8535, 0.3278, 0.8467, 0.3305, 0.8351, 0.3365, 0.8435, 0.3576, 0.6993, 0.3782, 0.7313, 0.3687, 0.7339, 0.3513, 0.7067, 0.3718, 0.7374, 0.3659, 0.7419, 0.3568, 0.737, 0.3633, 0.7348, 0.2368, 0.7577, 0.2438, 0.7484, 0.2485, 0.753, 0.2425, 0.7611, 0.2903, 0.7419, 0.3013, 0.7485, 0.2962, 0.7537, 0.2876, 0.7477, 0.2881, 0.8131, 0.2772, 0.8166, 0.276, 0.81, 0.2855, 0.8071, 0.2312, 0.7687, 0.2368, 0.7577, 0.2425, 0.7611, 0.2384, 0.7708, 0.2794, 0.7381, 0.2903, 0.7419, 0.2876, 0.7477, 0.2781, 0.7443, 0.2991, 0.8079, 0.2881, 0.8131, 0.2855, 0.8071, 0.2944, 0.8019, 0.2301, 0.7834, 0.2312, 0.7687, 0.2384, 0.7708, 0.2376, 0.7822, 0.2669, 0.7363, 0.2794, 0.7381, 0.2781, 0.7443, 0.2676, 0.7439, 0.3072, 0.7964, 0.2991, 0.8079, 0.2944, 0.8019, 0.3011, 0.7932, 0.2357, 0.7953, 0.2301, 0.7834, 0.2376, 0.7822, 0.2413, 0.792, 0.2538, 0.741, 0.2669, 0.7363, 0.2676, 0.7439, 0.2569, 0.7472, 0.3107, 0.7847, 0.3072, 0.7964, 0.3011, 0.7932, 0.3044, 0.7836, 0.2425, 0.8048, 0.2357, 0.7953, 0.2413, 0.792, 0.2473, 0.8002, 0.2438, 0.7484, 0.2538, 0.741, 0.2569, 0.7472, 0.2485, 0.753, 0.3116, 0.7731, 0.3107, 0.7847, 0.3044, 0.7836, 0.3049, 0.7735, 0.2517, 0.8126, 0.2425, 0.8048, 0.2473, 0.8002, 0.2555, 0.8066, 0.3101, 0.7603, 0.3116, 0.7731, 0.3049, 0.7735, 0.3027, 0.763, 0.2649, 0.8176, 0.2517, 0.8126, 0.2555, 0.8066, 0.2658, 0.8106, 0.3013, 0.7485, 0.3101, 0.7603, 0.3027, 0.763, 0.2962, 0.7537, 0.2772, 0.8166, 0.2649, 0.8176, 0.2658, 0.8106, 0.276, 0.81, 0.2225, 0.8526, 0.2401, 0.8229, 0.2494, 0.8283, 0.2349, 0.8516, 0.3569, 0.7464, 0.3255, 0.7586, 0.3213, 0.7492, 0.3471, 0.7396, 0.1832, 0.7537, 0.217, 0.7614, 0.2146, 0.7719, 0.1879, 0.7652, 0.2649, 0.8176, 0.2666, 0.8331, 0.2566, 0.8312, 0.2558, 0.8254, 0.3278, 0.8467, 0.3055, 0.8216, 0.3129, 0.8148, 0.3305, 0.8351, 0.1869, 0.7843, 0.1879, 0.7652, 0.2146, 0.7719, 0.2144, 0.7796, 0.3422, 0.8207, 0.3305, 0.8351, 0.3129, 0.8148, 0.3178, 0.8087, 0.2403, 0.6991, 0.2594, 0.6943, 0.2605, 0.7222, 0.2528, 0.7245, 0.2527, 0.8583, 0.2349, 0.8516, 0.2494, 0.8283, 0.2566, 0.8312, 0.3368, 0.7241, 0.3471, 0.7396, 0.3213, 0.7492, 0.3173, 0.7426, 0.232, 0.737, 0.223, 0.7492, 0.2214, 0.7443, 0.2281, 0.7372, 0.1832, 0.7537, 0.1893, 0.7332, 0.223, 0.7492, 0.217, 0.7614, 0.3119, 0.8584, 0.3165, 0.8673, 0.3138, 0.8691, 0.3092, 0.8597, 0.3278, 0.8467, 0.3119, 0.8584, 0.2934, 0.8274, 0.3055, 0.8216, 0.2693, 0.6864, 0.2908, 0.6871, 0.2841, 0.7233, 0.2712, 0.7215, 0.187, 0.8146, 0.1818, 0.7951, 0.2157, 0.7901, 0.2211, 0.8028, 0.3601, 0.7967, 0.3525, 0.8152, 0.3229, 0.7991, 0.3261, 0.7861, 0.2797, 0.8319, 0.2934, 0.8274, 0.292, 0.832, 0.2828, 0.8338, 0.2092, 0.7084, 0.228, 0.6974, 0.2427, 0.7292, 0.232, 0.737, 0.3724, 0.7644, 0.3808, 0.7657, 0.3785, 0.7663, 0.3731, 0.7675, 0.2225, 0.8526, 0.2051, 0.8405, 0.2306, 0.8142, 0.2401, 0.8229, 0.3569, 0.7464, 0.3625, 0.7656, 0.3271, 0.7718, 0.3255, 0.7586, 0.2538, 0.741, 0.2427, 0.7292, 0.2528, 0.7245, 0.2566, 0.7281, 0.2818, 0.8674, 0.2615, 0.8663, 0.2666, 0.8331, 0.2797, 0.8319, 0.187, 0.8146, 0.2211, 0.8028, 0.2202, 0.8065, 0.1882, 0.8173, 0.3072, 0.7964, 0.3229, 0.7991, 0.3178, 0.8087, 0.3126, 0.8082, 0.3013, 0.7485, 0.3101, 0.7347, 0.3173, 0.7426, 0.3145, 0.7471, 0.3203, 0.6987, 0.3352, 0.7122, 0.3101, 0.7347, 0.2983, 0.7273, 0.2693, 0.6864, 0.2712, 0.7215, 0.2605, 0.7222, 0.2594, 0.6943, 0.2301, 0.7834, 0.2157, 0.7901, 0.2144, 0.7796, 0.2192, 0.7767, 0.2965, 0.6714, 0.3267, 0.6835, 0.3233, 0.6879, 0.2959, 0.6772, 0.3731, 0.7675, 0.3711, 0.7962, 0.3607, 0.7938, 0.3628, 0.7686, 0.3168, 0.8737, 0.2864, 0.8832, 0.2862, 0.8776, 0.3138, 0.8691, 0.1759, 0.7234, 0.1963, 0.6974, 0.1997, 0.7021, 0.1811, 0.7255, 0.3785, 0.7663, 0.3764, 0.7981, 0.3711, 0.7962, 0.3731, 0.7675, 0.1919, 0.8504, 0.1733, 0.8238, 0.1785, 0.8219, 0.1955, 0.8459, 0.1955, 0.8459, 0.1785, 0.8219, 0.1882, 0.8173, 0.203, 0.8383, 0.2959, 0.6772, 0.3233, 0.6879, 0.3177, 0.6972, 0.2938, 0.6877, 0.3138, 0.8691, 0.2862, 0.8776, 0.2847, 0.867, 0.3092, 0.8597, 0.1811, 0.7255, 0.1997, 0.7021, 0.207, 0.7104, 0.1907, 0.7305, 0.3092, 0.8597, 0.2847, 0.867, 0.2828, 0.8338, 0.292, 0.832, 0.2938, 0.6877, 0.3177, 0.6972, 0.2971, 0.7238, 0.2883, 0.7204, 0.203, 0.8383, 0.1882, 0.8173, 0.2202, 0.8065, 0.2255, 0.8144, 0.3628, 0.7686, 0.3607, 0.7938, 0.3291, 0.7838, 0.3308, 0.7748, 0.1907, 0.7305, 0.207, 0.7104, 0.2281, 0.7372, 0.2214, 0.7443, 0.3808, 0.7657, 0.3787, 0.799, 0.3764, 0.7981, 0.3785, 0.7663, 0.3625, 0.7656, 0.3724, 0.7644, 0.3731, 0.7675, 0.3628, 0.7686, 0.2927, 0.6769, 0.2966, 0.6689, 0.2965, 0.6714, 0.2959, 0.6772, 0.2829, 0.8778, 0.2818, 0.8674, 0.2847, 0.867, 0.2862, 0.8776, 0.1709, 0.8245, 0.1774, 0.8188, 0.1785, 0.8219, 0.1733, 0.8238, 0.2841, 0.7233, 0.2908, 0.6871, 0.2938, 0.6877, 0.2883, 0.7204, 0.1799, 0.7286, 0.1736, 0.7226, 0.1759, 0.7234, 0.1811, 0.7255, 0.223, 0.7492, 0.1893, 0.7332, 0.1907, 0.7305, 0.2214, 0.7443, 0.2025, 0.7001, 0.2092, 0.7084, 0.207, 0.7104, 0.1997, 0.7021, 0.2934, 0.8274, 0.3119, 0.8584, 0.3092, 0.8597, 0.292, 0.832, 0.1774, 0.8188, 0.187, 0.8146, 0.1882, 0.8173, 0.1785, 0.8219, 0.2864, 0.8857, 0.2829, 0.8778, 0.2862, 0.8776, 0.2864, 0.8832, 0.2818, 0.8674, 0.2797, 0.8319, 0.2828, 0.8338, 0.2847, 0.867, 0.3183, 0.8756, 0.2864, 0.8857, 0.2864, 0.8832, 0.3168, 0.8737, 0.2051, 0.8405, 0.1981, 0.8479, 0.1955, 0.8459, 0.203, 0.8383, 0.2211, 0.8028, 0.2306, 0.8142, 0.2255, 0.8144, 0.2202, 0.8065, 0.3165, 0.8673, 0.3183, 0.8756, 0.3168, 0.8737, 0.3138, 0.8691, 0.3271, 0.7718, 0.3625, 0.7656, 0.3628, 0.7686, 0.3308, 0.7748, 0.3261, 0.7861, 0.3271, 0.7718, 0.3308, 0.7748, 0.3291, 0.7838, 0.1949, 0.6952, 0.2025, 0.7001, 0.1997, 0.7021, 0.1963, 0.6974, 0.2306, 0.8142, 0.2051, 0.8405, 0.203, 0.8383, 0.2255, 0.8144, 0.3601, 0.7967, 0.3261, 0.7861, 0.3291, 0.7838, 0.3607, 0.7938, 0.1905, 0.8524, 0.1709, 0.8245, 0.1733, 0.8238, 0.1919, 0.8504, 0.2908, 0.6871, 0.2927, 0.6769, 0.2959, 0.6772, 0.2938, 0.6877, 0.2966, 0.6689, 0.3283, 0.6816, 0.3267, 0.6835, 0.2965, 0.6714, 0.7639, 0.0725, 0.7649, 0.08205, 0.7353, 0.08205, 0.7353, 0.0725, 0.7897, 0.0725, 0.7916, 0.08205, 0.7649, 0.08205, 0.7639, 0.0725, 0.8102, 0.0725, 0.8128, 0.08205, 0.7916, 0.08205, 0.7897, 0.0725, 0.8234, 0.0725, 0.8264, 0.08205, 0.8128, 0.08205, 0.8102, 0.0725, 0.8279, 0.0725, 0.8311, 0.08205, 0.8264, 0.08205, 0.8234, 0.0725, 0.6483, 0.06596, 0.6453, 0.07563, 0.6407, 0.07563, 0.6438, 0.06596, 0.6613, 0.06596, 0.6588, 0.07563, 0.6453, 0.07563, 0.6483, 0.06596, 0.6816, 0.06596, 0.6797, 0.07563, 0.6588, 0.07563, 0.6613, 0.06596, 0.7071, 0.06596, 0.7062, 0.07563, 0.6797, 0.07563, 0.6816, 0.06596, 0.7354, 0.06596, 0.7354, 0.07563, 0.7062, 0.07563, 0.7071, 0.06596, 0.7637, 0.06596, 0.7647, 0.07563, 0.7354, 0.07563, 0.7354, 0.06596, 0.7893, 0.06596, 0.7911, 0.07563, 0.7647, 0.07563, 0.7637, 0.06596, 0.8095, 0.06596, 0.8121, 0.07563, 0.7911, 0.07563, 0.7893, 0.06596, 0.8225, 0.06596, 0.8255, 0.07563, 0.8121, 0.07563, 0.8095, 0.06596, 0.827, 0.06596, 0.8302, 0.07563, 0.8255, 0.07563, 0.8225, 0.06596, 0.6471, 0.0725, 0.6441, 0.08205, 0.6394, 0.08205, 0.6426, 0.0725, 0.6603, 0.0725, 0.6577, 0.08205, 0.6441, 0.08205, 0.6471, 0.0725, 0.6808, 0.0725, 0.6789, 0.08205, 0.6577, 0.08205, 0.6603, 0.0725, 0.7066, 0.0725, 0.7056, 0.08205, 0.6789, 0.08205, 0.6808, 0.0725, 0.7353, 0.0725, 0.7353, 0.08205, 0.7056, 0.08205, 0.7066, 0.0725])
me_cylinder_001.materials.append(mat_material_001)
me_cylinder_001.use_mirror_x = True
me_cylinder_001.update()

# ---- objects
ob_light = bpy.data.objects.new('Light', light_light)
ob_bottle = bpy.data.objects.new('Bottle', me_cylinder_001)
ob_light_001 = bpy.data.objects.new('Light.001', light_light_001)
ob_light_002 = bpy.data.objects.new('Light.002', light_light_002)
ob_light_003 = bpy.data.objects.new('Light.003', light_light_003)
ob_light_004 = bpy.data.objects.new('Light.004', light_light_004)
ob_camera_001 = bpy.data.objects.new('Camera.001', cam_camera_001)

# ---- transforms, parenting, visibility, modifiers, constraints
ob_light.location = (0.5967, 0.468, 0.6627)
ob_light.rotation_euler = (0.6503, 0.05522, 1.866)
ob_light.scale = (0.1261, 0.1261, 0.1261)
ob_light.lock_rotations_4d = False
ob_light.empty_display_type = 'ARROWS'
ob_light.color = (0.0, 0.0, 0.0, 0.0)
ob_light.lineart.crease_threshold = 0.0
ob_bottle.location = (0.0, 0.0, 0.0)
ob_bottle.rotation_euler = (0.0, 0.0, 1.571)
ob_bottle.scale = (0.03165, 0.03165, 0.03165)
ob_bottle.lineart.crease_threshold = 0.0
ob_bottle.use_mesh_mirror_x = True
_vg = ob_bottle.vertex_groups.new(name='5Nudges')
ob_light_001.location = (0.5967, -0.362, 0.6627)
ob_light_001.rotation_euler = (0.6503, 0.05522, 1.866)
ob_light_001.scale = (0.1261, 0.1261, 0.1261)
ob_light_001.lock_rotations_4d = False
ob_light_001.empty_display_type = 'ARROWS'
ob_light_001.color = (0.0, 0.0, 0.0, 0.0)
ob_light_001.lineart.crease_threshold = 0.0
ob_light_002.location = (-0.5454, -0.362, 0.6627)
ob_light_002.rotation_euler = (0.6503, 0.05522, 1.866)
ob_light_002.scale = (0.1261, 0.1261, 0.1261)
ob_light_002.lock_rotations_4d = False
ob_light_002.empty_display_type = 'ARROWS'
ob_light_002.color = (0.0, 0.0, 0.0, 0.0)
ob_light_002.lineart.crease_threshold = 0.0
ob_light_003.location = (-0.5454, 0.468, 0.6627)
ob_light_003.rotation_euler = (0.6503, 0.05522, 1.866)
ob_light_003.scale = (0.1261, 0.1261, 0.1261)
ob_light_003.lock_rotations_4d = False
ob_light_003.empty_display_type = 'ARROWS'
ob_light_003.color = (0.0, 0.0, 0.0, 0.0)
ob_light_003.lineart.crease_threshold = 0.0
ob_light_004.location = (-0.003708, 0.01678, -0.6272)
ob_light_004.rotation_euler = (0.6503, 0.05522, 1.866)
ob_light_004.scale = (0.1261, 0.1261, 0.1261)
ob_light_004.lock_rotations_4d = False
ob_light_004.empty_display_type = 'ARROWS'
ob_light_004.color = (0.0, 0.0, 0.0, 0.0)
ob_light_004.lineart.crease_threshold = 0.0
ob_camera_001.location = (0.4509, -0.03128, 0.07439)
ob_camera_001.rotation_euler = (1.483, -0.0, 1.501)
ob_camera_001.scale = (0.04409, 0.04409, 0.04409)
ob_camera_001.lock_rotations_4d = False
ob_camera_001.empty_display_type = 'ARROWS'
ob_camera_001.color = (0.0, 0.0, 0.0, 0.0)
ob_camera_001.display_type = 'WIRE'
ob_camera_001.lineart.crease_threshold = 0.0

# ---- collection membership
col_collection.objects.link(ob_light)
col_collection.objects.link(ob_bottle)
col_collection.objects.link(ob_light_001)
col_collection.objects.link(ob_light_002)
col_collection.objects.link(ob_light_003)
col_collection.objects.link(ob_light_004)
col_collection.objects.link(ob_camera_001)

# ---- scene / render settings (as saved in the file)
scene.camera = ob_camera_001
scene.frame_start = 1; scene.frame_end = 60; scene.frame_set(59)
scene.render.engine = 'BLENDER_EEVEE_NEXT'
scene.cycles.use_denoising = False
scene.cycles.samples = 128
scene.cycles.sampling_pattern = 'TABULATED_SOBOL'
scene.cycles.use_adaptive_sampling = False
scene.cycles.use_light_tree = False
scene.view_settings.view_transform = 'Filmic'
bpy.context.view_layer.update()
